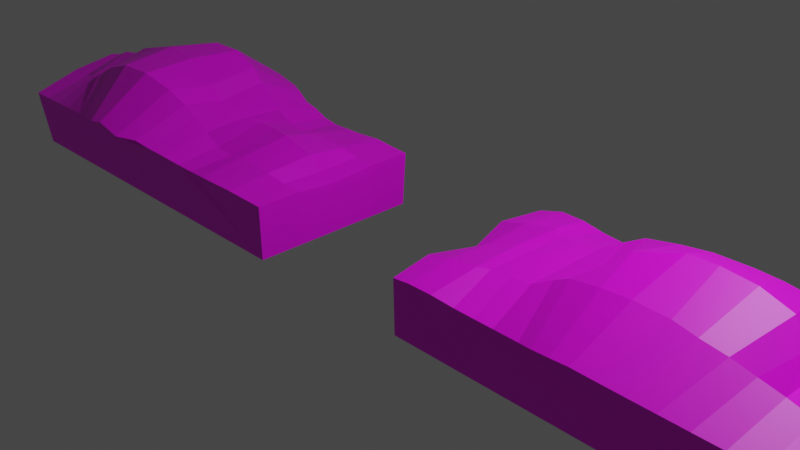 # Source: OutArea.blend  (saved by Blender 2.92.15; exported with 4.5.12 LTS)
import bpy
from mathutils import Matrix  # noqa: F401  (used for matrix-valued properties, if any)

bpy.ops.wm.read_factory_settings(use_empty=True)
scene = bpy.context.scene
scene.name = 'Scene'

# ---- collections
col_collection = bpy.data.collections.new('Collection'); scene.collection.children.link(col_collection)

# ---- images (referenced by path relative to the original .blend; pixels are not part of the script)
import os
ASSET_DIR = os.environ.get("B2B_ASSET_DIR", "")  # directory of the original .blend (textures are referenced by path, not embedded)
HERE = os.path.dirname(os.path.abspath(__file__))  # packed textures are extracted next to this script under _unpacked/

def load_image(name, relpath, width, height, colorspace="sRGB"):
    """Load a texture the original file referenced (path relative to the .blend, or extracted next to this script)."""
    p = next((c for c in (os.path.join(HERE, relpath), os.path.join(ASSET_DIR, relpath)) if relpath and os.path.exists(c)), "")
    if p:
        img = bpy.data.images.load(p, check_existing=True)
        img.name = name
    else:  # same state as the original file: an image datablock whose file is absent (Cycles renders it pink)
        img = bpy.data.images.new(name, width, height)
        img.source = "FILE"
        img.filepath = "//" + (relpath or name)
    img.colorspace_settings.name = colorspace
    return img
img_outarea = load_image('OutArea', 'OutArea.png', 1024, 1024, 'sRGB')

# ---- materials (node trees are filled in below, after node groups)
mat_001 = bpy.data.materials.new('マテリアル.001')
mat_001.use_transparent_shadow = False

# ---- material node trees
mat_001.use_nodes = True; mat_001.node_tree.nodes.clear()
_N = mat_001.node_tree.nodes; _L = mat_001.node_tree.links
n0 = _N.new('ShaderNodeBsdfPrincipled'); n0.name = 'Principled BSDF'; n0.location = (10, 300)
n0.distribution = 'GGX'
n0.subsurface_method = 'BURLEY'
n0.inputs[3].default_value = 1.45
n0.inputs[27].default_value = (0.0, 0.0, 0.0, 1.0)
n0.inputs[28].default_value = 1.0
n1 = _N.new('ShaderNodeOutputMaterial'); n1.name = 'Material Output'; n1.location = (300, 300)
n2 = _N.new('ShaderNodeTexImage'); n2.name = '画像テクスチャ'; n2.location = (-280, 275)
n2.image = img_outarea
_L.new(n0.outputs[0], n1.inputs[0])
_L.new(n2.outputs[0], n0.inputs[0])
n1.is_active_output = True

# ---- world
world_world = bpy.data.worlds.new('World'); scene.world = world_world
world_world.use_nodes = True; world_world.node_tree.nodes.clear()
_N = world_world.node_tree.nodes; _L = world_world.node_tree.links
n0 = _N.new('ShaderNodeOutputWorld'); n0.name = 'World Output'; n0.location = (300, 300)
n1 = _N.new('ShaderNodeBackground'); n1.name = 'Background'; n1.location = (10, 300)
n1.inputs[0].default_value = (0.05088, 0.05088, 0.05088, 1.0)
_L.new(n1.outputs[0], n0.inputs[0])
n0.is_active_output = True
world_world.color = (0.05088, 0.05088, 0.05088)
world_world.use_sun_shadow = False
world_world.sun_shadow_jitter_overblur = 0.0

# ---- cameras
cam_camera = bpy.data.cameras.new('Camera')
cam_camera.clip_end = 100.0
cam_camera.ortho_scale = 7.314

# ---- lights
light_light = bpy.data.lights.new('Light', 'POINT')
light_light.transmission_factor = 0.0
light_light.energy = 1000.0
light_light.shadow_soft_size = 0.1
light_light.shadow_maximum_resolution = 0.006
light_light.use_absolute_resolution = True

# ---- meshes
me_001 = bpy.data.meshes.new('立方体.001')
me_001.from_pydata([(-2.75, -1.0, -1.0), (-2.77, -1.085, -0.328), (-2.75, 1.0, -1.0), (-2.77, 1.085, -0.328), (2.75, -1.0, -1.0), (2.78, -1.102, -0.332), (2.75, 1.0, -1.0), (2.78, 1.102, -0.332), (0.4981, 1.012, -0.3927), (0.4981, -1.012, -0.3927), (-0.491, 1.023, -0.3754), (-0.491, -1.023, -0.3754), (0.7541, 1.05, -0.3372), (0.7541, -1.05, -0.3372), (-0.736, -1.039, -0.352), (-0.736, 1.039, -0.352), (-0.6133, 1.03, -0.3654), (-0.6133, -1.03, -0.3654), (-0.8753, -1.028, -0.3666), (-0.8753, 1.028, -0.3666), (0.8827, 1.03, -0.3668), (0.8827, -1.03, -0.3668), (0.6208, -1.054, -0.3365), (0.6208, 1.054, -0.3365), (-2.768, 0.0, -0.05503), (2.792, 0.0, -0.1785), (0.5013, -4.997e-06, -0.4875), (-0.5058, 8.551e-07, -0.4341), (0.7749, 2.209e-05, -0.224), (-0.7059, 1.505e-05, -0.2318), (-0.6204, 1.594e-05, -0.3768), (-0.8137, 1.161e-05, -0.1793), (0.8666, 9.495e-07, -0.2027), (0.597, 1.835e-06, -0.3432), (-2.792, 0.5061, -0.1648), (0.4664, 0.5004, -0.3638), (2.737, 0.5523, -0.2599), (-0.4941, 0.5014, -0.3771), (0.7909, 0.5461, -0.22), (-0.7381, 0.5177, -0.3107), (-0.6166, 0.512, -0.3573), (-0.8663, 0.5172, -0.291), (0.8335, 0.4594, -0.2455), (0.6118, 0.517, -0.2877), (2.737, -0.5523, -0.2599), (-0.4941, -0.5014, -0.3771), (0.7911, -0.5462, -0.2203), (-0.7381, -0.5177, -0.3109), (-0.6166, -0.512, -0.3581), (-0.8663, -0.5171, -0.2911), (0.8334, -0.4595, -0.2454), (0.6118, -0.517, -0.2877), (-2.792, -0.5061, -0.1648), (0.4664, -0.5004, -0.3638), (-0.5001, 1.0, -1.0), (0.5001, -1.0, -1.0), (-0.5001, -1.0, -1.0), (0.5003, 1.0, -1.0), (-2.75, 0.0, -1.0), (-0.5001, 0.0, -1.0), (-2.75, -0.5, -1.0), (-0.5001, -0.5, -1.0), (0.5002, 0.0, -1.0), (-0.5001, 0.5, -1.0), (2.75, 0.0, -1.0), (-2.75, 0.5, -1.0), (2.75, 0.5, -1.0), (0.5002, 0.5, -1.0), (0.5001, -0.5, -1.0), (2.75, -0.5, -1.0), (-1.316, -1.087, -0.3104), (-1.316, 1.087, -0.3104), (-1.29, 5.16e-06, -0.1284), (-1.307, 0.5146, -0.1741), (-1.307, -0.5146, -0.1741), (-1.095, 1.024, -0.3721), (-1.095, -1.024, -0.3721), (-1.017, 8.22e-06, -0.09853), (-1.084, 0.5149, -0.3222), (-1.084, -0.5149, -0.3223), (-1.523, -1.174, -0.222), (-1.521, 0.0002438, -0.04475), (-1.484, 0.5483, 0.06663), (-1.483, -0.5487, 0.06546), (-1.524, 1.175, -0.2196), (-1.425, 1.116, -0.2827), (-1.425, -1.117, -0.2831), (-1.414, 4.137e-06, -0.09249), (-1.402, 0.5256, -0.04285), (-1.402, -0.5252, -0.04281), (-1.645, -1.278, -0.2133), (-1.618, 0.001715, 0.1005), (-1.592, 0.5924, 0.193), (-1.594, -0.5941, 0.1968), (-1.644, 1.281, -0.2227), (-1.205, -1.044, -0.354), (-1.145, 6.618e-06, -0.1076), (-1.197, 0.5126, -0.2877), (-1.197, -0.5126, -0.2878), (-1.205, 1.044, -0.354), (-0.9852, 1.026, -0.3694), (-0.9852, -1.026, -0.3694), (-0.9112, 9.755e-06, -0.1296), (-0.972, 0.5188, -0.2731), (-0.972, -0.5188, -0.2732), (1.321, 1.053, -0.3581), (1.321, -1.053, -0.3581), (1.314, 2.858e-07, -0.03277), (1.286, 0.5218, 0.05371), (1.286, -0.5219, 0.05363), (1.101, -1.016, -0.3831), (1.101, 1.016, -0.3831), (1.092, 7.094e-07, -0.1609), (1.069, 0.4716, -0.1953), (1.069, -0.4717, -0.1954), (0.9918, -1.02, -0.3782), (0.9918, 1.02, -0.3782), (0.9765, 8.302e-07, -0.1712), (0.9507, 0.465, -0.2303), (0.9506, -0.4652, -0.2303), (1.242, 1.023, -0.3803), (1.234, 5.608e-07, -0.1306), (1.198, 0.5003, -0.04083), (1.198, -0.5003, -0.04095), (1.242, -1.023, -0.3803), (1.555, 1.165, -0.2482), (1.644, 0.002209, 0.3695), (1.605, 0.5646, 0.1406), (1.605, -0.5647, 0.1404), (1.555, -1.165, -0.2482), (1.438, -1.116, -0.2984), (1.438, 1.116, -0.2984), (1.394, 0.004224, 0.193), (1.449, 0.5427, 0.1086), (1.449, -0.5428, 0.1086), (1.67, 1.162, -0.2553), (1.794, 0.001279, 0.3793), (1.79, 0.5807, 0.1365), (1.79, -0.5807, 0.1364), (1.67, -1.162, -0.2553), (2.225, 1.132, -0.2936), (2.238, 1.069e-05, -0.204), (2.276, 0.5802, -0.06738), (2.276, -0.5802, -0.06737), (2.225, -1.132, -0.2936), (1.947, -1.147, -0.2744), (1.947, 1.147, -0.2744), (2.126, 8.518e-05, 0.2366), (2.05, 0.6133, 0.06646), (2.05, -0.6132, 0.06647), (1.809, -1.155, -0.2649), (1.809, 1.155, -0.2649), (1.967, 0.0002919, 0.3433), (1.918, 0.6105, 0.105), (1.918, -0.6105, 0.105), (2.086, 1.14, -0.284), (2.203, 2.859e-05, 0.00451), (2.164, 0.6011, 0.0009074), (2.165, -0.6011, 0.0009191), (2.086, -1.14, -0.284), (2.503, 1.117, -0.3128), (2.515, 1.592e-06, -0.1948), (2.512, 0.5615, -0.2199), (2.512, -0.5615, -0.2199), (2.503, -1.117, -0.3128), (2.364, -1.125, -0.3032), (2.364, 1.125, -0.3032), (2.376, 3.954e-06, -0.1905), (2.391, 0.5708, -0.1393), (2.391, -0.5708, -0.1394), (2.641, 1.11, -0.3224), (2.657, 3.281e-07, -0.2318), (2.636, 0.5556, -0.2649), (2.636, -0.5556, -0.2649), (2.641, -1.11, -0.3224), (-2.215, -1.109, -0.301), (-2.338, -1.713e-05, 0.2214), (-2.301, 0.6285, 0.07468), (-2.301, -0.6285, 0.07475), (-2.215, 1.109, -0.301), (-1.938, 1.256, -0.2047), (-1.938, -1.254, -0.1978), (-2.027, -0.0001433, 0.377), (-2.01, 0.6521, 0.3035), (-2.009, -0.6522, 0.3039), (-2.085, -1.176, -0.2508), (-2.201, -4.322e-05, 0.2949), (-2.187, 0.6437, 0.1857), (-2.187, -0.6438, 0.186), (-2.085, 1.176, -0.2507), (-1.798, 1.273, -0.1398), (-1.816, -1.271, -0.1432), (-1.808, -0.00146, 0.3353), (-1.788, 0.6413, 0.3101), (-1.795, -0.6421, 0.3095), (-2.492, -1.096, -0.3161), (-2.566, -1.393e-06, 0.07106), (-2.528, 0.5662, -0.1094), (-2.528, -0.5662, -0.1094), (-2.492, 1.096, -0.3161), (-2.354, 1.104, -0.3064), (-2.354, -1.104, -0.3064), (-2.436, -3.849e-06, 0.07401), (-2.41, 0.5999, -0.02987), (-2.41, -0.5999, -0.02986), (-2.631, -1.089, -0.3237), (-2.678, -1.031e-07, -0.02844), (-2.648, 0.5136, -0.1697), (-2.648, -0.5136, -0.1697), (-2.631, 1.089, -0.3237)], [], [(60, 0, 1), (99, 2, 85), (106, 124, 4), (51, 9, 22), (207, 3, 34), (46, 21, 50), (16, 39, 40), (10, 40, 37), (39, 19, 41), (119, 21, 115), (46, 22, 13), (43, 28, 38), (118, 32, 117), (47, 31, 49), (45, 30, 48), (48, 29, 47), (42, 28, 32), (206, 52, 208), (35, 33, 43), (66, 57, 6), (8, 43, 23), (20, 38, 42), (20, 118, 116), (23, 38, 12), (39, 31, 29), (37, 30, 27), (40, 29, 30), (206, 34, 24), (66, 6, 36), (208, 1, 205), (68, 9, 53), (17, 47, 14), (11, 48, 17), (47, 18, 14), (28, 51, 46), (32, 119, 117), (28, 50, 32), (33, 53, 51), (0, 95, 86), (6, 120, 105), (61, 0, 60), (54, 37, 63), (61, 27, 45), (63, 58, 65), (56, 45, 11), (59, 60, 58), (54, 65, 2), (63, 27, 59), (67, 26, 35), (69, 62, 64), (67, 8, 57), (64, 67, 66), (4, 68, 69), (68, 26, 62), (95, 74, 70), (97, 72, 96), (98, 72, 74), (99, 73, 97), (100, 78, 103), (104, 77, 79), (103, 77, 102), (101, 79, 76), (86, 83, 80), (88, 81, 87), (89, 81, 83), (85, 82, 88), (71, 88, 73), (74, 87, 89), (73, 87, 72), (70, 89, 86), (80, 93, 90), (82, 91, 81), (83, 91, 93), (84, 92, 82), (75, 97, 78), (79, 96, 98), (78, 96, 77), (76, 98, 95), (18, 104, 101), (41, 102, 31), (49, 102, 104), (19, 103, 41), (132, 109, 134), (105, 133, 131), (108, 132, 133), (134, 106, 130), (121, 114, 123), (120, 113, 122), (113, 121, 122), (114, 124, 123), (117, 114, 112), (116, 113, 111), (113, 117, 112), (114, 115, 110), (123, 106, 109), (122, 107, 108), (105, 122, 108), (107, 123, 109), (128, 139, 138), (137, 126, 136), (135, 127, 137), (126, 138, 136), (128, 130, 129), (127, 132, 126), (131, 127, 125), (132, 128, 126), (152, 138, 154), (151, 137, 153), (137, 152, 153), (138, 150, 154), (143, 165, 169), (168, 141, 167), (166, 142, 168), (141, 169, 167), (149, 159, 158), (157, 147, 156), (155, 148, 157), (147, 158, 156), (154, 145, 149), (153, 147, 148), (146, 153, 148), (147, 154, 149), (156, 143, 141), (140, 157, 142), (142, 156, 141), (158, 144, 143), (161, 173, 171), (170, 162, 172), (172, 161, 171), (163, 174, 173), (167, 163, 161), (160, 168, 162), (162, 167, 161), (169, 164, 163), (44, 174, 5), (36, 171, 25), (170, 36, 7), (171, 44, 25), (188, 175, 185), (187, 176, 186), (188, 176, 178), (187, 179, 177), (190, 183, 193), (192, 184, 194), (192, 183, 182), (191, 184, 181), (183, 189, 187), (184, 186, 188), (183, 186, 182), (184, 185, 181), (93, 191, 90), (92, 192, 91), (93, 192, 194), (92, 190, 193), (204, 195, 201), (202, 197, 196), (202, 198, 204), (203, 199, 197), (179, 203, 177), (178, 202, 204), (177, 202, 176), (175, 204, 201), (198, 205, 195), (196, 207, 206), (196, 208, 198), (197, 209, 207), (52, 24, 58), (24, 34, 58), (34, 3, 65), (3, 2, 65), (65, 58, 34), (58, 60, 52), (1, 52, 60), (54, 2, 99), (2, 3, 209), (2, 209, 199), (16, 10, 54), (19, 15, 54), (15, 16, 54), (100, 19, 54), (2, 199, 200), (179, 2, 200), (179, 189, 85), (189, 180, 94), (180, 190, 94), (94, 84, 85), (85, 71, 99), (75, 100, 54), (2, 179, 85), (54, 99, 75), (189, 94, 85), (55, 4, 124), (4, 5, 174), (174, 164, 4), (164, 165, 4), (22, 9, 13), (9, 55, 13), (21, 13, 55), (4, 165, 144), (145, 4, 159), (144, 159, 4), (145, 150, 4), (150, 139, 106), (115, 21, 55), (110, 115, 55), (106, 4, 150), (139, 129, 130), (106, 139, 130), (124, 110, 55), (51, 53, 9), (207, 209, 3), (46, 13, 21), (16, 15, 39), (10, 16, 40), (39, 15, 19), (119, 50, 21), (46, 51, 22), (43, 33, 28), (118, 42, 32), (47, 29, 31), (45, 27, 30), (48, 30, 29), (42, 38, 28), (206, 24, 52), (35, 26, 33), (66, 67, 57), (8, 35, 43), (20, 12, 38), (20, 42, 118), (23, 43, 38), (39, 41, 31), (37, 40, 30), (40, 39, 29), (206, 207, 34), (36, 25, 64), (25, 44, 64), (36, 64, 66), (44, 5, 4), (69, 64, 44), (44, 4, 69), (7, 36, 6), (208, 52, 1), (68, 55, 9), (17, 48, 47), (11, 45, 48), (47, 49, 18), (28, 33, 51), (32, 50, 119), (28, 46, 50), (33, 26, 53), (0, 56, 95), (56, 11, 17), (17, 14, 56), (14, 18, 56), (205, 1, 0), (175, 201, 0), (201, 195, 0), (195, 205, 0), (56, 18, 101), (56, 101, 76), (181, 185, 90), (185, 175, 86), (90, 191, 181), (86, 80, 90), (95, 70, 86), (56, 76, 95), (185, 86, 90), (175, 0, 86), (6, 57, 120), (57, 8, 12), (20, 57, 12), (8, 23, 12), (170, 7, 6), (140, 166, 6), (166, 160, 6), (160, 170, 6), (57, 20, 116), (57, 116, 111), (146, 155, 6), (155, 140, 6), (135, 151, 105), (151, 146, 6), (105, 151, 6), (131, 125, 135), (105, 131, 135), (57, 111, 120), (61, 56, 0), (54, 10, 37), (61, 59, 27), (63, 59, 58), (56, 61, 45), (59, 61, 60), (54, 63, 65), (63, 37, 27), (67, 62, 26), (69, 68, 62), (67, 35, 8), (64, 62, 67), (4, 55, 68), (68, 53, 26), (95, 98, 74), (97, 73, 72), (98, 96, 72), (99, 71, 73), (100, 75, 78), (104, 102, 77), (103, 78, 77), (101, 104, 79), (86, 89, 83), (88, 82, 81), (89, 87, 81), (85, 84, 82), (71, 85, 88), (74, 72, 87), (73, 88, 87), (70, 74, 89), (80, 83, 93), (82, 92, 91), (83, 81, 91), (84, 94, 92), (75, 99, 97), (79, 77, 96), (78, 97, 96), (76, 79, 98), (18, 49, 104), (41, 103, 102), (49, 31, 102), (19, 100, 103), (132, 107, 109), (105, 108, 133), (108, 107, 132), (134, 109, 106), (121, 112, 114), (120, 111, 113), (113, 112, 121), (114, 110, 124), (117, 119, 114), (116, 118, 113), (113, 118, 117), (114, 119, 115), (123, 124, 106), (122, 121, 107), (105, 120, 122), (107, 121, 123), (128, 129, 139), (137, 127, 126), (135, 125, 127), (126, 128, 138), (128, 134, 130), (127, 133, 132), (131, 133, 127), (132, 134, 128), (152, 136, 138), (151, 135, 137), (137, 136, 152), (138, 139, 150), (143, 144, 165), (168, 142, 141), (166, 140, 142), (141, 143, 169), (149, 145, 159), (157, 148, 147), (155, 146, 148), (147, 149, 158), (154, 150, 145), (153, 152, 147), (146, 151, 153), (147, 152, 154), (156, 158, 143), (140, 155, 157), (142, 157, 156), (158, 159, 144), (161, 163, 173), (170, 160, 162), (172, 162, 161), (163, 164, 174), (167, 169, 163), (160, 166, 168), (162, 168, 167), (169, 165, 164), (44, 173, 174), (36, 172, 171), (170, 172, 36), (171, 173, 44), (188, 178, 175), (187, 177, 176), (188, 186, 176), (187, 189, 179), (190, 180, 183), (192, 182, 184), (192, 193, 183), (191, 194, 184), (183, 180, 189), (184, 182, 186), (183, 187, 186), (184, 188, 185), (93, 194, 191), (92, 193, 192), (93, 91, 192), (92, 94, 190), (204, 198, 195), (202, 203, 197), (202, 196, 198), (203, 200, 199), (179, 200, 203), (178, 176, 202), (177, 203, 202), (175, 178, 204), (198, 208, 205), (196, 197, 207), (196, 206, 208), (197, 199, 209)])
_uv = me_001.uv_layers.new(name='UVマップ')
_uv.uv.foreach_set('vector', [0.2754, 0.5571, 0.2754, 0.6297, 0.1778, 0.642, 0.8725, 0.4306, 0.9664, 0.655, 0.8609, 0.4626, 0.6561, 0.4464, 0.6598, 0.4349, 0.7495, 0.6539, 0.7919, 0.2281, 0.8064, 0.3001, 0.7898, 0.3061, 0.8818, 0.8937, 0.867, 0.9765, 0.8609, 0.8926, 0.7673, 0.2323, 0.7514, 0.3027, 0.7607, 0.2197, 0.1203, 0.6344, 0.1014, 0.5599, 0.1197, 0.5591, 0.1382, 0.6333, 0.1197, 0.5591, 0.1377, 0.5576, 0.1014, 0.5599, 0.0826, 0.634, 0.08254, 0.5599, 0.7441, 0.2205, 0.7514, 0.3027, 0.7355, 0.3012, 0.7673, 0.2323, 0.7898, 0.3061, 0.7705, 0.3055, 0.7919, 0.07793, 0.7695, 0.153, 0.7673, 0.07363, 0.7441, 0.0854, 0.7567, 0.1529, 0.7414, 0.1529, 0.1014, 0.4096, 0.08811, 0.4849, 0.08254, 0.4096, 0.1377, 0.4119, 0.1195, 0.4847, 0.1197, 0.4104, 0.1197, 0.4104, 0.1046, 0.4848, 0.1014, 0.4096, 0.7607, 0.08625, 0.7695, 0.153, 0.7567, 0.1529, 0.8749, 0.8192, 0.8609, 0.7455, 0.8818, 0.7445, 0.8115, 0.08043, 0.7931, 0.1531, 0.7919, 0.07793, 0.5084, 0.3268, 0.581, 3.189e-05, 0.581, 0.3268, 0.8064, 0.006121, 0.7919, 0.07793, 0.7898, 0.0, 0.7514, 0.003471, 0.7673, 0.07363, 0.7607, 0.08625, 0.7514, 0.003471, 0.7441, 0.0854, 0.7355, 0.004937, 0.7898, 0.0, 0.7673, 0.07363, 0.7705, 0.0005908, 0.1014, 0.5599, 0.08811, 0.4849, 0.1046, 0.4848, 0.1377, 0.5576, 0.1195, 0.4847, 0.1371, 0.4847, 0.4711, 0.814, 0.4491, 0.7404, 0.4711, 0.7395, 0.8749, 0.8192, 0.8609, 0.8926, 0.8624, 0.8192, 0.6994, 0.2327, 0.6994, 0.3054, 0.5921, 0.2403, 0.8818, 0.7445, 0.867, 0.6613, 0.8869, 0.6607, 0.907, 0.2196, 0.8188, 0.294, 0.8147, 0.2197, 0.1203, 0.3351, 0.1014, 0.4096, 0.1024, 0.3337, 0.1382, 0.3361, 0.1197, 0.4104, 0.1203, 0.3351, 0.1014, 0.4096, 0.0826, 0.3354, 0.1024, 0.3337, 0.7695, 0.153, 0.7919, 0.2281, 0.7673, 0.2323, 0.7567, 0.1529, 0.7441, 0.2205, 0.7414, 0.1529, 0.7695, 0.153, 0.7607, 0.2197, 0.7567, 0.1529, 0.7931, 0.1531, 0.8115, 0.2258, 0.7919, 0.2281, 0.2436, 0.645, 0.1497, 0.8694, 0.1382, 0.8373, 0.8609, 0.3312, 0.7711, 0.5502, 0.7674, 0.5387, 0.2179, 5.066e-07, 0.2905, 0.3268, 0.2179, 0.3268, 0.6382, 0.6616, 0.7283, 0.734, 0.6382, 0.7342, 0.6382, 0.8795, 0.7202, 0.8069, 0.7283, 0.8797, 0.07263, 1.49e-06, 0.1453, 0.3268, 0.07263, 0.3268, 0.6382, 0.9521, 0.7283, 0.8797, 0.7285, 0.9555, 0.1453, 1.013e-06, 0.2179, 0.3268, 0.1453, 0.3268, 0.0, 1.997e-06, 0.07263, 0.3268, 0.0, 0.3268, 0.6382, 0.7342, 0.7202, 0.8069, 0.6382, 0.8069, 0.907, 0.07438, 0.8326, 0.147, 0.8147, 0.07433, 0.3631, 0.3268, 0.4358, 1.591e-05, 0.4358, 0.3268, 0.907, 0.07438, 0.8188, 0.0, 0.907, 0.001751, 0.4358, 0.3268, 0.5084, 2.39e-05, 0.5084, 0.3268, 0.2905, 0.3268, 0.3631, 7.927e-06, 0.3631, 0.3268, 0.907, 0.2196, 0.8326, 0.147, 0.907, 0.147, 0.03481, 0.3331, 0.01691, 0.4101, 0.01812, 0.3268, 0.03477, 0.5592, 0.01854, 0.4848, 0.03908, 0.4849, 0.03477, 0.4103, 0.01854, 0.4848, 0.01691, 0.4101, 0.03481, 0.6363, 0.01691, 0.5596, 0.03477, 0.5592, 0.06681, 0.6337, 0.05172, 0.5595, 0.06699, 0.5601, 0.06699, 0.4094, 0.05733, 0.4849, 0.05173, 0.4099, 0.06699, 0.5601, 0.05733, 0.4849, 0.07318, 0.4849, 0.06681, 0.3357, 0.05173, 0.4099, 0.05101, 0.3359, 0.2754, 0.4095, 0.2905, 0.3268, 0.2905, 0.4178, 0.5124, 0.818, 0.4953, 0.7416, 0.5115, 0.7416, 0.05972, 0.7368, 0.05854, 0.8131, 0.04305, 0.7334, 0.09419, 0.9752, 0.04289, 0.8927, 0.05975, 0.8894, 0.4267, 0.8266, 0.4043, 0.7386, 0.4244, 0.7412, 0.4468, 0.7507, 0.4491, 0.8266, 0.4267, 0.7533, 0.01691, 0.5596, 0.0, 0.4849, 0.01854, 0.4848, 0.5366, 0.7804, 0.5529, 0.6985, 0.5529, 0.7846, 0.6382, 0.3419, 0.6204, 0.4265, 0.6203, 0.3268, 0.04289, 0.8927, 0.03632, 0.8133, 0.05854, 0.8131, 0.04305, 0.7334, 0.03632, 0.8133, 0.02266, 0.7268, 0.08383, 0.9837, 0.02327, 0.8991, 0.04289, 0.8927, 0.05101, 0.6334, 0.03477, 0.5592, 0.05172, 0.5595, 0.05173, 0.4099, 0.03908, 0.4849, 0.03477, 0.4103, 0.05172, 0.5595, 0.03908, 0.4849, 0.05733, 0.4849, 0.05101, 0.3359, 0.03477, 0.4103, 0.03481, 0.3331, 0.0826, 0.3354, 0.06699, 0.4094, 0.06681, 0.3357, 0.08254, 0.5599, 0.07318, 0.4849, 0.08811, 0.4849, 0.08254, 0.4096, 0.07318, 0.4849, 0.06699, 0.4094, 0.0826, 0.634, 0.06699, 0.5601, 0.08254, 0.5599, 0.3036, 0.497, 0.2905, 0.4205, 0.313, 0.4175, 0.2754, 0.5176, 0.2879, 0.4178, 0.2879, 0.52, 0.2905, 0.5721, 0.3036, 0.497, 0.313, 0.5752, 0.2879, 0.6222, 0.2754, 0.5224, 0.2879, 0.52, 0.3377, 0.8183, 0.3473, 0.8868, 0.3247, 0.8909, 0.374, 0.6697, 0.3473, 0.7498, 0.3247, 0.7456, 0.3473, 0.7498, 0.3377, 0.8183, 0.3247, 0.7456, 0.3473, 0.8868, 0.374, 0.9669, 0.3247, 0.8909, 0.7414, 0.1529, 0.7277, 0.2214, 0.725, 0.1529, 0.7355, 0.004937, 0.7277, 0.0844, 0.7197, 0.005437, 0.7277, 0.0844, 0.7414, 0.1529, 0.725, 0.1529, 0.7277, 0.2214, 0.7355, 0.3012, 0.7197, 0.3007, 0.3247, 0.8909, 0.3707, 0.9712, 0.3109, 0.8941, 0.3247, 0.7456, 0.3234, 0.8183, 0.3109, 0.7425, 0.3707, 0.6653, 0.3247, 0.7456, 0.3109, 0.7425, 0.3234, 0.8183, 0.3247, 0.8909, 0.3109, 0.8941, 0.335, 0.4144, 0.3514, 0.3273, 0.3617, 0.4121, 0.3617, 0.5807, 0.3365, 0.4969, 0.3579, 0.4968, 0.3514, 0.6649, 0.335, 0.5784, 0.3617, 0.5807, 0.3365, 0.4969, 0.3617, 0.4121, 0.3579, 0.4968, 0.335, 0.4144, 0.3188, 0.3339, 0.3347, 0.3268, 0.335, 0.5784, 0.3036, 0.497, 0.3365, 0.4969, 0.3188, 0.6582, 0.335, 0.5784, 0.3347, 0.6653, 0.3036, 0.497, 0.335, 0.4144, 0.3365, 0.4969, 0.3835, 0.4966, 0.3617, 0.4121, 0.3807, 0.4077, 0.3715, 0.6638, 0.3617, 0.5807, 0.3807, 0.5851, 0.3617, 0.5807, 0.3835, 0.4966, 0.3807, 0.5851, 0.3617, 0.4121, 0.3715, 0.3284, 0.3807, 0.4077, 0.4354, 0.412, 0.4523, 0.3327, 0.4533, 0.4133, 0.4533, 0.5792, 0.4324, 0.4962, 0.452, 0.4962, 0.4523, 0.6595, 0.4354, 0.5806, 0.4533, 0.5792, 0.4324, 0.4962, 0.4533, 0.4133, 0.452, 0.4962, 0.4004, 0.4073, 0.4119, 0.3306, 0.4181, 0.409, 0.2782, 0.8167, 0.2436, 0.7294, 0.2781, 0.7294, 0.4119, 0.6616, 0.4004, 0.5855, 0.4181, 0.5836, 0.2436, 0.7294, 0.2782, 0.642, 0.2781, 0.7294, 0.3807, 0.4077, 0.3917, 0.3295, 0.4004, 0.4073, 0.3807, 0.5851, 0.4083, 0.4965, 0.4004, 0.5855, 0.3917, 0.6627, 0.3807, 0.5851, 0.4004, 0.5855, 0.4083, 0.4965, 0.3807, 0.4077, 0.4004, 0.4073, 0.4043, 0.7473, 0.4043, 0.8324, 0.374, 0.7514, 0.4321, 0.6605, 0.4181, 0.5836, 0.4354, 0.5806, 0.3819, 0.6653, 0.4043, 0.7473, 0.374, 0.7514, 0.4181, 0.409, 0.4321, 0.3317, 0.4354, 0.412, 0.4721, 0.4962, 0.4908, 0.4155, 0.4933, 0.4962, 0.4926, 0.6573, 0.4721, 0.5778, 0.4908, 0.5769, 0.4908, 0.5769, 0.4721, 0.4962, 0.4933, 0.4962, 0.4721, 0.4146, 0.4926, 0.3349, 0.4908, 0.4155, 0.452, 0.4962, 0.4721, 0.4146, 0.4721, 0.4962, 0.4724, 0.6584, 0.4533, 0.5792, 0.4721, 0.5778, 0.4721, 0.5778, 0.452, 0.4962, 0.4721, 0.4962, 0.4533, 0.4133, 0.4724, 0.3338, 0.4721, 0.4146, 0.5052, 0.416, 0.4926, 0.3349, 0.5128, 0.336, 0.5052, 0.5764, 0.4933, 0.4962, 0.5118, 0.4962, 0.4926, 0.6573, 0.5052, 0.5764, 0.5128, 0.6562, 0.4933, 0.4962, 0.5052, 0.416, 0.5118, 0.4962, 0.7334, 0.9226, 0.8042, 0.9902, 0.7967, 1.0, 0.5352, 0.6063, 0.5128, 0.5128, 0.5313, 0.5128, 0.7334, 0.9226, 0.7285, 0.8291, 0.7497, 0.9204, 0.7335, 0.7356, 0.8042, 0.668, 0.7497, 0.7378, 0.5973, 0.6973, 0.5587, 0.6076, 0.5906, 0.606, 0.5872, 0.5127, 0.5587, 0.4181, 0.5894, 0.4196, 0.5872, 0.5127, 0.5587, 0.6076, 0.5549, 0.5129, 0.5945, 0.3279, 0.5587, 0.4181, 0.5778, 0.3303, 0.5587, 0.6076, 0.5578, 0.6833, 0.5352, 0.6063, 0.5587, 0.4181, 0.5313, 0.5128, 0.5351, 0.4192, 0.5587, 0.6076, 0.5313, 0.5128, 0.5549, 0.5129, 0.5587, 0.4181, 0.5576, 0.3415, 0.5778, 0.3303, 0.6204, 0.4265, 0.5945, 0.3279, 0.6203, 0.3268, 0.02327, 0.8991, 0.0, 0.8129, 0.03632, 0.8133, 0.6204, 0.4265, 0.5872, 0.5127, 0.5894, 0.4196, 0.6209, 0.5988, 0.5973, 0.6973, 0.5906, 0.606, 0.9135, 0.7321, 0.9068, 0.6598, 0.9265, 0.6586, 0.9079, 0.8193, 0.8979, 0.9014, 0.8892, 0.8193, 0.9079, 0.8193, 0.8979, 0.7369, 0.9135, 0.7321, 0.9135, 0.9063, 0.9068, 0.9782, 0.8979, 0.9014, 0.8042, 0.668, 0.7651, 0.742, 0.7497, 0.7378, 0.7497, 0.9204, 0.75, 0.8291, 0.7651, 0.9163, 0.7497, 0.7378, 0.75, 0.8291, 0.7285, 0.8291, 0.9464, 0.6579, 0.9135, 0.7321, 0.9265, 0.6586, 0.8979, 0.7369, 0.8869, 0.6607, 0.9068, 0.6598, 0.09419, 0.7172, 0.1293, 0.6426, 0.1088, 0.7172, 0.8892, 0.8193, 0.8818, 0.7445, 0.8979, 0.7369, 0.8979, 0.9014, 0.8869, 0.9772, 0.8818, 0.8937, 0.1541, 0.5579, 0.1382, 0.4844, 0.2754, 0.4844, 0.1382, 0.4844, 0.1541, 0.4109, 0.2754, 0.4844, 0.1541, 0.4109, 0.1778, 0.3268, 0.2754, 0.4118, 0.1778, 0.3268, 0.2754, 0.3392, 0.2754, 0.4118, 0.2754, 0.4118, 0.2754, 0.4844, 0.1541, 0.4109, 0.2754, 0.4844, 0.2754, 0.5571, 0.1541, 0.5579, 0.1778, 0.642, 0.1541, 0.5579, 0.2754, 0.5571, 0.9664, 0.3282, 0.9664, 0.655, 0.8725, 0.4306, 0.9664, 0.655, 0.868, 0.6579, 0.8673, 0.6377, 0.9664, 0.655, 0.8673, 0.6377, 0.866, 0.6176, 0.8743, 0.3446, 0.8759, 0.3268, 0.9664, 0.3282, 0.8746, 0.3826, 0.8722, 0.3624, 0.9664, 0.3282, 0.8722, 0.3624, 0.8743, 0.3446, 0.9664, 0.3282, 0.875, 0.3986, 0.8746, 0.3826, 0.9664, 0.3282, 0.9664, 0.655, 0.866, 0.6176, 0.8645, 0.5975, 0.8636, 0.5774, 0.9664, 0.655, 0.8645, 0.5975, 0.4953, 0.7801, 0.4857, 0.7611, 0.4953, 0.6653, 0.4857, 0.7611, 0.4743, 0.7397, 0.4711, 0.6969, 0.6172, 0.7412, 0.6066, 0.7213, 0.6172, 0.6985, 0.1339, 0.6765, 0.1293, 0.6595, 0.1339, 0.6426, 0.8609, 0.4626, 0.8654, 0.4466, 0.8725, 0.4306, 0.8754, 0.4146, 0.875, 0.3986, 0.9664, 0.3282, 0.9664, 0.655, 0.8636, 0.5774, 0.8609, 0.4626, 0.9664, 0.3282, 0.8725, 0.4306, 0.8754, 0.4146, 0.4857, 0.7611, 0.4711, 0.6969, 0.4953, 0.6653, 0.7495, 0.3271, 0.7495, 0.6539, 0.6598, 0.4349, 0.7495, 0.6539, 0.6514, 0.6583, 0.6499, 0.6381, 0.6499, 0.6381, 0.6484, 0.6179, 0.7495, 0.6539, 0.6484, 0.6179, 0.6469, 0.5978, 0.7495, 0.6539, 0.6529, 0.3446, 0.6618, 0.3268, 0.6531, 0.364, 0.6618, 0.3268, 0.7495, 0.3271, 0.6531, 0.364, 0.6577, 0.3827, 0.6531, 0.364, 0.7495, 0.3271, 0.7495, 0.6539, 0.6469, 0.5978, 0.6453, 0.5776, 0.6423, 0.5373, 0.7495, 0.6539, 0.6438, 0.5574, 0.6453, 0.5776, 0.6438, 0.5574, 0.7495, 0.6539, 0.6423, 0.5373, 0.6408, 0.5171, 0.7495, 0.6539, 0.6408, 0.5171, 0.6393, 0.4969, 0.6561, 0.4464, 0.6596, 0.3985, 0.6577, 0.3827, 0.7495, 0.3271, 0.6603, 0.4144, 0.6596, 0.3985, 0.7495, 0.3271, 0.6561, 0.4464, 0.7495, 0.6539, 0.6408, 0.5171, 0.6393, 0.4969, 0.6382, 0.4803, 0.6463, 0.4633, 0.6561, 0.4464, 0.6393, 0.4969, 0.6463, 0.4633, 0.6598, 0.4349, 0.6603, 0.4144, 0.7495, 0.3271, 0.7919, 0.2281, 0.8115, 0.2258, 0.8064, 0.3001, 0.8818, 0.8937, 0.8869, 0.9772, 0.867, 0.9765, 0.7673, 0.2323, 0.7705, 0.3055, 0.7514, 0.3027, 0.1203, 0.6344, 0.1024, 0.6357, 0.1014, 0.5599, 0.1382, 0.6333, 0.1203, 0.6344, 0.1197, 0.5591, 0.1014, 0.5599, 0.1024, 0.6357, 0.0826, 0.634, 0.7441, 0.2205, 0.7607, 0.2197, 0.7514, 0.3027, 0.7673, 0.2323, 0.7919, 0.2281, 0.7898, 0.3061, 0.7919, 0.07793, 0.7931, 0.1531, 0.7695, 0.153, 0.7441, 0.0854, 0.7607, 0.08625, 0.7567, 0.1529, 0.1014, 0.4096, 0.1046, 0.4848, 0.08811, 0.4849, 0.1377, 0.4119, 0.1371, 0.4847, 0.1195, 0.4847, 0.4657, 0.6653, 0.4711, 0.7395, 0.4491, 0.7404, 0.7607, 0.08625, 0.7673, 0.07363, 0.7695, 0.153, 0.8749, 0.8192, 0.8624, 0.8192, 0.8609, 0.7455, 0.8147, 0.07433, 0.8326, 0.147, 0.8115, 0.147, 0.5084, 0.3268, 0.5084, 2.39e-05, 0.581, 3.189e-05, 0.8064, 0.006121, 0.8115, 0.08043, 0.7919, 0.07793, 0.7514, 0.003471, 0.7705, 0.0005908, 0.7673, 0.07363, 0.7514, 0.003471, 0.7607, 0.08625, 0.7441, 0.0854, 0.7898, 0.0, 0.7919, 0.07793, 0.7673, 0.07363, 0.1014, 0.5599, 0.08254, 0.5599, 0.08811, 0.4849, 0.1377, 0.5576, 0.1197, 0.5591, 0.1195, 0.4847, 0.1197, 0.5591, 0.1014, 0.5599, 0.1046, 0.4848, 0.8749, 0.8192, 0.8818, 0.8937, 0.8609, 0.8926, 0.5921, 0.2403, 0.581, 0.1601, 0.6994, 0.1601, 0.581, 0.1601, 0.5921, 0.07988, 0.6994, 0.1601, 0.5921, 0.2403, 0.6994, 0.1601, 0.6994, 0.2327, 0.5921, 0.07988, 0.6031, 0.0, 0.6994, 0.01484, 0.6994, 0.08747, 0.6994, 0.1601, 0.5921, 0.07988, 0.5921, 0.07988, 0.6994, 0.01484, 0.6994, 0.08747, 0.6031, 0.3202, 0.5921, 0.2403, 0.6994, 0.3054, 0.8818, 0.7445, 0.8609, 0.7455, 0.867, 0.6613, 0.907, 0.2196, 0.907, 0.2923, 0.8188, 0.294, 0.1203, 0.3351, 0.1197, 0.4104, 0.1014, 0.4096, 0.1382, 0.3361, 0.1377, 0.4119, 0.1197, 0.4104, 0.1014, 0.4096, 0.08254, 0.4096, 0.0826, 0.3354, 0.7695, 0.153, 0.7931, 0.1531, 0.7919, 0.2281, 0.7567, 0.1529, 0.7607, 0.2197, 0.7441, 0.2205, 0.7695, 0.153, 0.7673, 0.2323, 0.7607, 0.2197, 0.8115, 0.147, 0.8326, 0.147, 0.8147, 0.2197, 0.2436, 0.645, 0.2436, 0.9718, 0.1497, 0.8694, 0.2436, 0.9718, 0.1532, 0.9731, 0.1516, 0.9554, 0.1516, 0.9554, 0.1495, 0.9375, 0.2436, 0.9718, 0.1495, 0.9375, 0.1518, 0.9173, 0.2436, 0.9718, 0.1445, 0.6622, 0.1452, 0.642, 0.2436, 0.645, 0.1409, 0.7226, 0.1417, 0.7024, 0.2436, 0.645, 0.1417, 0.7024, 0.1433, 0.6824, 0.2436, 0.645, 0.1433, 0.6824, 0.1445, 0.6622, 0.2436, 0.645, 0.2436, 0.9718, 0.1518, 0.9173, 0.1522, 0.9013, 0.2436, 0.9718, 0.1522, 0.9013, 0.1527, 0.8854, 0.5907, 0.7206, 0.5972, 0.6985, 0.5972, 0.7627, 0.5269, 0.7174, 0.5366, 0.6985, 0.5366, 0.8132, 0.5972, 0.7627, 0.5845, 0.7393, 0.5907, 0.7206, 0.1382, 0.6772, 0.1343, 0.6604, 0.1382, 0.6426, 0.1497, 0.8694, 0.1426, 0.8533, 0.1382, 0.8373, 0.2436, 0.9718, 0.1527, 0.8854, 0.1497, 0.8694, 0.5269, 0.7174, 0.5366, 0.8132, 0.5128, 0.7815, 0.1409, 0.7226, 0.2436, 0.645, 0.1382, 0.8373, 0.8609, 0.3312, 0.8609, 0.658, 0.7711, 0.5502, 0.8609, 0.658, 0.7731, 0.6582, 0.7645, 0.6211, 0.7691, 0.6024, 0.8609, 0.658, 0.7645, 0.6211, 0.7731, 0.6582, 0.7643, 0.6405, 0.7645, 0.6211, 0.7612, 0.347, 0.7627, 0.3268, 0.8609, 0.3312, 0.7567, 0.4075, 0.7582, 0.3873, 0.8609, 0.3312, 0.7582, 0.3873, 0.7597, 0.3672, 0.8609, 0.3312, 0.7597, 0.3672, 0.7612, 0.347, 0.8609, 0.3312, 0.8609, 0.658, 0.7691, 0.6024, 0.7709, 0.5865, 0.8609, 0.658, 0.7709, 0.5865, 0.7717, 0.5706, 0.7536, 0.4478, 0.7552, 0.4276, 0.8609, 0.3312, 0.7552, 0.4276, 0.7567, 0.4075, 0.8609, 0.3312, 0.7506, 0.4881, 0.7521, 0.468, 0.7674, 0.5387, 0.7521, 0.468, 0.7536, 0.4478, 0.8609, 0.3312, 0.7674, 0.5387, 0.7521, 0.468, 0.8609, 0.3312, 0.7577, 0.5217, 0.7495, 0.5048, 0.7506, 0.4881, 0.7674, 0.5387, 0.7577, 0.5217, 0.7506, 0.4881, 0.8609, 0.658, 0.7717, 0.5706, 0.7711, 0.5502, 0.2179, 5.066e-07, 0.2905, 0.0, 0.2905, 0.3268, 0.6382, 0.6616, 0.7285, 0.6583, 0.7283, 0.734, 0.6382, 0.8795, 0.6382, 0.8069, 0.7202, 0.8069, 0.07263, 1.49e-06, 0.1453, 1.013e-06, 0.1453, 0.3268, 0.6382, 0.9521, 0.6382, 0.8795, 0.7283, 0.8797, 0.1453, 1.013e-06, 0.2179, 5.066e-07, 0.2179, 0.3268, 0.0, 1.997e-06, 0.07263, 1.49e-06, 0.07263, 0.3268, 0.6382, 0.7342, 0.7283, 0.734, 0.7202, 0.8069, 0.907, 0.07438, 0.907, 0.147, 0.8326, 0.147, 0.3631, 0.3268, 0.3631, 7.927e-06, 0.4358, 1.591e-05, 0.907, 0.07438, 0.8147, 0.07433, 0.8188, 0.0, 0.4358, 0.3268, 0.4358, 1.591e-05, 0.5084, 2.39e-05, 0.2905, 0.3268, 0.2905, 0.0, 0.3631, 7.927e-06, 0.907, 0.2196, 0.8147, 0.2197, 0.8326, 0.147, 0.03481, 0.3331, 0.03477, 0.4103, 0.01691, 0.4101, 0.03477, 0.5592, 0.01691, 0.5596, 0.01854, 0.4848, 0.03477, 0.4103, 0.03908, 0.4849, 0.01854, 0.4848, 0.03481, 0.6363, 0.01812, 0.6426, 0.01691, 0.5596, 0.06681, 0.6337, 0.05101, 0.6334, 0.05172, 0.5595, 0.06699, 0.4094, 0.07318, 0.4849, 0.05733, 0.4849, 0.06699, 0.5601, 0.05172, 0.5595, 0.05733, 0.4849, 0.06681, 0.3357, 0.06699, 0.4094, 0.05173, 0.4099, 0.09419, 0.6509, 0.05972, 0.7368, 0.04305, 0.7334, 0.05975, 0.8894, 0.04289, 0.8927, 0.05854, 0.8131, 0.5124, 0.6653, 0.5115, 0.7416, 0.4953, 0.7416, 0.5693, 0.7071, 0.5845, 0.6985, 0.5845, 0.7893, 0.5529, 0.7026, 0.5693, 0.6985, 0.5693, 0.7841, 0.01691, 0.4101, 0.01854, 0.4848, 0.0, 0.4849, 0.4244, 0.7412, 0.4043, 0.7386, 0.4267, 0.6653, 0.4491, 0.6653, 0.4468, 0.7507, 0.4267, 0.7533, 0.08414, 0.6426, 0.04305, 0.7334, 0.02266, 0.7268, 0.04289, 0.8927, 0.02327, 0.8991, 0.03632, 0.8133, 0.04305, 0.7334, 0.05854, 0.8131, 0.03632, 0.8133, 0.6382, 0.6831, 0.6209, 0.6985, 0.6209, 0.5988, 0.05101, 0.6334, 0.03481, 0.6363, 0.03477, 0.5592, 0.05173, 0.4099, 0.05733, 0.4849, 0.03908, 0.4849, 0.05172, 0.5595, 0.03477, 0.5592, 0.03908, 0.4849, 0.05101, 0.3359, 0.05173, 0.4099, 0.03477, 0.4103, 0.0826, 0.3354, 0.08254, 0.4096, 0.06699, 0.4094, 0.08254, 0.5599, 0.06699, 0.5601, 0.07318, 0.4849, 0.08254, 0.4096, 0.08811, 0.4849, 0.07318, 0.4849, 0.0826, 0.634, 0.06681, 0.6337, 0.06699, 0.5601, 0.2905, 0.8176, 0.3234, 0.8183, 0.3109, 0.8941, 0.303, 0.6489, 0.2905, 0.5721, 0.313, 0.5752, 0.3109, 0.7425, 0.3234, 0.8183, 0.2905, 0.8176, 0.313, 0.4175, 0.2905, 0.4205, 0.303, 0.343, 0.7051, 0.1528, 0.725, 0.1529, 0.7277, 0.2214, 0.6994, 0.004438, 0.7197, 0.005437, 0.7277, 0.0844, 0.7277, 0.0844, 0.725, 0.1529, 0.7051, 0.1528, 0.7277, 0.2214, 0.7197, 0.3007, 0.6994, 0.3016, 0.7414, 0.1529, 0.7441, 0.2205, 0.7277, 0.2214, 0.7355, 0.004937, 0.7441, 0.0854, 0.7277, 0.0844, 0.7277, 0.0844, 0.7441, 0.0854, 0.7414, 0.1529, 0.7277, 0.2214, 0.7441, 0.2205, 0.7355, 0.3012, 0.2879, 0.706, 0.2785, 0.6294, 0.2879, 0.6222, 0.3247, 0.7456, 0.3377, 0.8183, 0.3234, 0.8183, 0.6066, 0.7819, 0.5972, 0.7746, 0.6066, 0.6985, 0.3234, 0.8183, 0.3377, 0.8183, 0.3247, 0.8909, 0.335, 0.4144, 0.3347, 0.3268, 0.3514, 0.3273, 0.3617, 0.5807, 0.335, 0.5784, 0.3365, 0.4969, 0.3514, 0.6649, 0.3347, 0.6653, 0.335, 0.5784, 0.3365, 0.4969, 0.335, 0.4144, 0.3617, 0.4121, 0.335, 0.4144, 0.313, 0.4175, 0.3188, 0.3339, 0.335, 0.5784, 0.313, 0.5752, 0.3036, 0.497, 0.3188, 0.6582, 0.313, 0.5752, 0.335, 0.5784, 0.3036, 0.497, 0.313, 0.4175, 0.335, 0.4144, 0.3835, 0.4966, 0.3579, 0.4968, 0.3617, 0.4121, 0.3715, 0.6638, 0.3514, 0.6649, 0.3617, 0.5807, 0.3617, 0.5807, 0.3579, 0.4968, 0.3835, 0.4966, 0.3617, 0.4121, 0.3514, 0.3273, 0.3715, 0.3284, 0.4354, 0.412, 0.4321, 0.3317, 0.4523, 0.3327, 0.4533, 0.5792, 0.4354, 0.5806, 0.4324, 0.4962, 0.4523, 0.6595, 0.4321, 0.6605, 0.4354, 0.5806, 0.4324, 0.4962, 0.4354, 0.412, 0.4533, 0.4133, 0.4004, 0.4073, 0.3917, 0.3295, 0.4119, 0.3306, 0.4181, 0.5836, 0.4004, 0.5855, 0.4083, 0.4965, 0.4119, 0.6616, 0.3917, 0.6627, 0.4004, 0.5855, 0.4083, 0.4965, 0.4004, 0.4073, 0.4181, 0.409, 0.3807, 0.4077, 0.3715, 0.3284, 0.3917, 0.3295, 0.3807, 0.5851, 0.3835, 0.4966, 0.4083, 0.4965, 0.3917, 0.6627, 0.3715, 0.6638, 0.3807, 0.5851, 0.4083, 0.4965, 0.3835, 0.4966, 0.3807, 0.4077, 0.4235, 0.4963, 0.4181, 0.409, 0.4354, 0.412, 0.4321, 0.6605, 0.4119, 0.6616, 0.4181, 0.5836, 0.4354, 0.5806, 0.4181, 0.5836, 0.4235, 0.4963, 0.4181, 0.409, 0.4119, 0.3306, 0.4321, 0.3317, 0.4721, 0.4962, 0.4721, 0.4146, 0.4908, 0.4155, 0.4926, 0.6573, 0.4724, 0.6584, 0.4721, 0.5778, 0.4908, 0.5769, 0.4721, 0.5778, 0.4721, 0.4962, 0.4721, 0.4146, 0.4724, 0.3338, 0.4926, 0.3349, 0.452, 0.4962, 0.4533, 0.4133, 0.4721, 0.4146, 0.4724, 0.6584, 0.4523, 0.6595, 0.4533, 0.5792, 0.4721, 0.5778, 0.4533, 0.5792, 0.452, 0.4962, 0.4533, 0.4133, 0.4523, 0.3327, 0.4724, 0.3338, 0.5052, 0.416, 0.4908, 0.4155, 0.4926, 0.3349, 0.5052, 0.5764, 0.4908, 0.5769, 0.4933, 0.4962, 0.4926, 0.6573, 0.4908, 0.5769, 0.5052, 0.5764, 0.4933, 0.4962, 0.4908, 0.4155, 0.5052, 0.416, 0.7334, 0.9226, 0.7497, 0.9204, 0.8042, 0.9902, 0.7335, 0.7356, 0.7497, 0.7378, 0.7285, 0.8291, 0.5351, 0.4192, 0.5313, 0.5128, 0.5128, 0.5128, 0.7335, 0.7356, 0.7967, 0.6583, 0.8042, 0.668, 0.5973, 0.6973, 0.5782, 0.6949, 0.5587, 0.6076, 0.5872, 0.5127, 0.5549, 0.5129, 0.5587, 0.4181, 0.5872, 0.5127, 0.5906, 0.606, 0.5587, 0.6076, 0.5945, 0.3279, 0.5894, 0.4196, 0.5587, 0.4181, 0.5587, 0.6076, 0.5782, 0.6949, 0.5578, 0.6833, 0.5587, 0.4181, 0.5549, 0.5129, 0.5313, 0.5128, 0.5587, 0.6076, 0.5352, 0.6063, 0.5313, 0.5128, 0.5587, 0.4181, 0.5351, 0.4192, 0.5576, 0.3415, 0.6204, 0.4265, 0.5894, 0.4196, 0.5945, 0.3279, 0.6209, 0.5988, 0.5906, 0.606, 0.5872, 0.5127, 0.02266, 0.7268, 0.03632, 0.8133, 0.0, 0.8129, 0.6209, 0.5988, 0.6209, 0.6985, 0.5973, 0.6973, 0.9135, 0.7321, 0.8979, 0.7369, 0.9068, 0.6598, 0.9079, 0.8193, 0.9135, 0.9063, 0.8979, 0.9014, 0.9079, 0.8193, 0.8892, 0.8193, 0.8979, 0.7369, 0.9135, 0.9063, 0.9265, 0.9794, 0.9068, 0.9782, 0.9464, 0.9801, 0.9265, 0.9794, 0.9135, 0.9063, 0.7497, 0.9204, 0.7285, 0.8291, 0.75, 0.8291, 0.7497, 0.7378, 0.7651, 0.742, 0.75, 0.8291, 0.8042, 0.9902, 0.7497, 0.9204, 0.7651, 0.9163, 0.8979, 0.7369, 0.8818, 0.7445, 0.8869, 0.6607, 0.8892, 0.8193, 0.8979, 0.9014, 0.8818, 0.8937, 0.09419, 0.7172, 0.1088, 0.7172, 0.1293, 0.7918, 0.8979, 0.9014, 0.9068, 0.9782, 0.8869, 0.9772])
me_001.materials.append(mat_001)
me_001.use_remesh_fix_poles = True
me_001.use_remesh_preserve_attributes = False
me_001.use_mirror_y = True
me_001.use_mirror_vertex_groups = False
me_001.update()
me_001.normals_split_custom_set([tuple(v) for v in zip(*[iter([-0.9993, -7.119e-07, -0.03764, -0.9993, 2.305e-07, -0.03764, -0.9993, 3.632e-07, -0.03764, 0.01269, 0.9864, -0.1638, 0.01271, 0.9864, -0.1638, 0.0127, 0.9864, -0.1638, -0.01823, -0.9902, -0.1388, -0.01823, -0.9902, -0.1388, -0.0182, -0.9902, -0.1388, -0.4558, -0.08331, 0.8862, -0.4558, -0.08331, 0.8862, -0.4558, -0.08331, 0.8862, -0.008856, 0.2652, 0.9642, -0.008857, 0.2652, 0.9642, -0.008857, 0.2652, 0.9642, 0.4064, -0.1935, 0.893, 0.4064, -0.1935, 0.893, 0.4064, -0.1935, 0.893, 0.2409, 0.04485, 0.9695, 0.2409, 0.04484, 0.9695, 0.2409, 0.04484, 0.9695, 0.1216, 0.005341, 0.9926, 0.1216, 0.005342, 0.9926, 0.1216, 0.005339, 0.9926, 0.01366, 0.1126, 0.9935, 0.01365, 0.1126, 0.9935, 0.01366, 0.1126, 0.9935, -0.0112, -0.2337, 0.9723, -0.0112, -0.2337, 0.9723, -0.0112, -0.2337, 0.9723, -0.2173, -0.1479, 0.9648, -0.2173, -0.1479, 0.9648, -0.2173, -0.1479, 0.9648, -0.4612, -0.03624, 0.8866, -0.4612, -0.03625, 0.8866, -0.4612, -0.03624, 0.8866, -0.2028, 0.09463, 0.9746, -0.2028, 0.09464, 0.9746, -0.2028, 0.09464, 0.9746, 0.2869, -0.1964, 0.9376, 0.2869, -0.1964, 0.9376, 0.2869, -0.1964, 0.9376, 0.3029, 0.07562, 0.95, 0.3029, 0.07561, 0.95, 0.3029, 0.07562, 0.95, 0.6798, -0.06155, 0.7308, 0.6798, -0.06155, 0.7308, 0.6798, -0.06155, 0.7308, 0.05615, 0.03951, 0.9976, 0.05615, 0.03953, 0.9976, 0.05615, 0.03953, 0.9976, -0.09694, -0.2385, 0.9663, -0.09695, -0.2385, 0.9663, -0.09695, -0.2385, 0.9663, -0.6625, -0.1426, 0.7354, -0.6625, -0.1425, 0.7354, -0.6625, -0.1426, 0.7354, 0.0, 0.0, -1.0, 0.0, 0.0, -1.0, 0.0, 0.0, -1.0, -0.4556, 0.08324, 0.8863, -0.4556, 0.08324, 0.8863, -0.4555, 0.08304, 0.8863, 0.4074, 0.1934, 0.8925, 0.4074, 0.1935, 0.8925, 0.4074, 0.1935, 0.8925, -0.01158, 0.2335, 0.9723, -0.01159, 0.2336, 0.9723, -0.01159, 0.2335, 0.9723, -0.2184, 0.148, 0.9646, -0.2184, 0.148, 0.9646, -0.2184, 0.148, 0.9646, 0.2864, 0.1961, 0.9378, 0.2864, 0.1961, 0.9378, 0.2864, 0.1961, 0.9378, 0.3057, -0.07631, 0.9491, 0.3057, -0.07631, 0.9491, 0.3057, -0.07633, 0.9491, 0.6787, 0.06083, 0.7319, 0.6787, 0.06084, 0.7319, 0.6787, 0.06083, 0.7319, -0.09695, 0.2385, 0.9663, -0.09695, 0.2384, 0.9663, -0.09695, 0.2385, 0.9663, 0.9999, 2.249e-06, -0.014, 0.9999, -2.459e-07, -0.014, 0.9999, 3.53e-07, -0.014, -0.008889, -0.2652, 0.9642, -0.008889, -0.2652, 0.9642, -0.008888, -0.2652, 0.9642, -0.9991, -0.03038, -0.029, -0.9991, -0.03039, -0.029, -0.9991, -0.03039, -0.029, 0.243, -0.04387, 0.969, 0.243, -0.04389, 0.969, 0.243, -0.04387, 0.969, 0.1185, -0.00463, 0.9929, 0.1185, -0.004626, 0.9929, 0.1185, -0.004627, 0.9929, 0.01414, -0.1123, 0.9936, 0.01414, -0.1123, 0.9936, 0.01414, -0.1123, 0.9936, -0.4603, 0.03605, 0.887, -0.4603, 0.03604, 0.887, -0.4603, 0.03604, 0.887, -0.2024, -0.09451, 0.9747, -0.2024, -0.09452, 0.9747, -0.2024, -0.09451, 0.9747, 0.0538, -0.03967, 0.9978, 0.0538, -0.03969, 0.9978, 0.0538, -0.03967, 0.9978, -0.6626, 0.1426, 0.7353, -0.6626, 0.1426, 0.7353, -0.6626, 0.1426, 0.7353, 0.01265, -0.9865, -0.1631, 0.01268, -0.9865, -0.1631, 0.01266, -0.9865, -0.1631, -0.01821, 0.9902, -0.1388, -0.01822, 0.9902, -0.1388, -0.01824, 0.9902, -0.1388, 0.0, 0.0, -1.0, 0.0, 0.0, -1.0, 0.0, 0.0, -1.0, 0.9999, -0.00303, -0.01199, 0.9999, -0.00303, -0.01199, 0.9999, -0.00303, -0.01199, 0.9999, 0.01172, -0.0001408, 0.9999, 0.01172, -0.0001409, 0.9999, 0.01172, -0.0001411, 0.0, 0.0, -1.0, 0.0, 0.0, -1.0, 0.0, 0.0, -1.0, 0.9999, 0.003079, -0.01202, 0.9999, 0.003079, -0.01202, 0.9999, 0.003079, -0.01202, 0.0, 0.0, -1.0, 0.0, 0.0, -1.0, 0.0, 0.0, -1.0, 0.0, 0.0, -1.0, 0.0, 0.0, -1.0, 0.0, 0.0, -1.0, 0.9999, -0.01171, -0.0001343, 0.9999, -0.01171, -0.0001338, 0.9999, -0.01171, -0.0001336, -0.9991, -0.03129, -0.02843, -0.9991, -0.03129, -0.02843, -0.9991, -0.03129, -0.02843, 0.0, 0.0, -1.0, 0.0, 0.0, -1.0, 0.0, 0.0, -1.0, -0.9991, 0.03049, -0.02928, -0.9991, 0.03049, -0.02928, -0.9991, 0.03049, -0.02928, 0.0, 0.0, -1.0, 0.0, 0.0, -1.0, 0.0, 0.0, -1.0, 0.0, 0.0, -1.0, 0.0, 0.0, -1.0, 0.0, 0.0, -1.0, -0.9991, 0.03143, -0.02835, -0.9991, 0.03143, -0.02834, -0.9991, 0.03144, -0.02834, 0.5953, -0.1536, 0.7887, 0.5953, -0.1536, 0.7887, 0.5953, -0.1536, 0.7887, 0.3352, 0.2238, 0.9152, 0.3353, 0.2239, 0.9151, 0.3353, 0.2239, 0.9151, 0.3354, -0.224, 0.9151, 0.3354, -0.224, 0.9151, 0.3354, -0.224, 0.9151, 0.5951, 0.1537, 0.7888, 0.5951, 0.1537, 0.7888, 0.5951, 0.1537, 0.7888, -0.2284, 0.1333, 0.9644, -0.2284, 0.1333, 0.9644, -0.2284, 0.1333, 0.9644, -0.08364, -0.3245, 0.9422, -0.08364, -0.3245, 0.9422, -0.08364, -0.3244, 0.9422, -0.08346, 0.3244, 0.9422, -0.08347, 0.3243, 0.9423, -0.08347, 0.3243, 0.9423, -0.2285, -0.1331, 0.9644, -0.2285, -0.1331, 0.9644, -0.2285, -0.1331, 0.9644, 0.7239, -0.3061, 0.6183, 0.7239, -0.3061, 0.6183, 0.7239, -0.3061, 0.6183, 0.6232, -0.1441, 0.7686, 0.6233, -0.1441, 0.7686, 0.6233, -0.1441, 0.7686, 0.6215, 0.1437, 0.7701, 0.6215, 0.1437, 0.7701, 0.6215, 0.1438, 0.7701, 0.7261, 0.3044, 0.6165, 0.7261, 0.3044, 0.6165, 0.7261, 0.3044, 0.6165, 0.6246, 0.2559, 0.7378, 0.6246, 0.2559, 0.7378, 0.6246, 0.2559, 0.7378, 0.6074, 0.0004537, 0.7944, 0.6074, 0.000463, 0.7944, 0.6074, 0.0004842, 0.7944, 0.6072, -0.0004634, 0.7946, 0.6072, -0.000434, 0.7946, 0.6072, -0.0004673, 0.7946, 0.6237, -0.2563, 0.7384, 0.6237, -0.2563, 0.7384, 0.6237, -0.2564, 0.7384, 0.6439, -0.3942, 0.6558, 0.6439, -0.3942, 0.6558, 0.6439, -0.3942, 0.6558, 0.7758, -0.1519, 0.6124, 0.7758, -0.1519, 0.6124, 0.7758, -0.1519, 0.6124, 0.7781, 0.1512, 0.6096, 0.7781, 0.1512, 0.6096, 0.7781, 0.1512, 0.6096, 0.6239, 0.4014, 0.6706, 0.6239, 0.4014, 0.6706, 0.6239, 0.4014, 0.6706, 0.2354, 0.1121, 0.9654, 0.2354, 0.1121, 0.9654, 0.2354, 0.1121, 0.9654, 0.09374, -0.3737, 0.9228, 0.09374, -0.3737, 0.9228, 0.09374, -0.3737, 0.9228, 0.09365, 0.3735, 0.9229, 0.09366, 0.3735, 0.9229, 0.09366, 0.3735, 0.9229, 0.2355, -0.1119, 0.9654, 0.2355, -0.1119, 0.9654, 0.2355, -0.1119, 0.9654, 0.06884, -0.1674, 0.9835, 0.06884, -0.1674, 0.9835, 0.06884, -0.1674, 0.9835, 0.3068, 0.2592, 0.9158, 0.3068, 0.2592, 0.9158, 0.3068, 0.2592, 0.9158, 0.3068, -0.2593, 0.9158, 0.3068, -0.2593, 0.9158, 0.3068, -0.2593, 0.9158, 0.06874, 0.1676, 0.9835, 0.06874, 0.1676, 0.9835, 0.06874, 0.1676, 0.9835, -0.7566, -0.01803, 0.6536, -0.7566, -0.01806, 0.6536, -0.7566, -0.01808, 0.6536, -0.4533, 0.5373, 0.7112, -0.4533, 0.5373, 0.7112, -0.4533, 0.5373, 0.7112, -0.7569, 0.01823, 0.6533, -0.7569, 0.01824, 0.6532, -0.7569, 0.01821, 0.6533, -0.4533, -0.5373, 0.7112, -0.4533, -0.5373, 0.7112, -0.4533, -0.5373, 0.7112, -0.555, 0.08031, 0.828, -0.555, 0.08032, 0.828, -0.555, 0.08031, 0.828, -0.4979, 0.4123, 0.7629, -0.4979, 0.4124, 0.7629, -0.4979, 0.4124, 0.7629, -0.5551, -0.08042, 0.8279, -0.5551, -0.08041, 0.8279, -0.5551, -0.08041, 0.8279, -0.4978, -0.4124, 0.763, -0.4977, -0.4124, 0.763, -0.4977, -0.4124, 0.763, -0.1918, -0.08779, 0.9775, -0.1918, -0.08778, 0.9775, -0.1918, -0.08779, 0.9775, -0.1294, 0.2974, 0.9459, -0.1294, 0.2974, 0.9459, -0.1294, 0.2974, 0.9459, -0.1921, 0.08776, 0.9774, -0.1921, 0.08774, 0.9774, -0.1921, 0.08774, 0.9774, -0.129, -0.2974, 0.946, -0.129, -0.2974, 0.946, -0.129, -0.2974, 0.946, -0.5951, -0.4956, 0.6327, -0.5951, -0.4956, 0.6327, -0.5951, -0.4956, 0.6327, -0.7351, -0.1589, 0.6591, -0.7351, -0.1589, 0.6591, -0.7351, -0.1589, 0.6591, -0.595, 0.4956, 0.6327, -0.595, 0.4956, 0.6327, -0.595, 0.4956, 0.6327, -0.7352, 0.1589, 0.6589, -0.7352, 0.1588, 0.6589, -0.7352, 0.1589, 0.6589, 0.007119, -0.5517, 0.834, 0.007119, -0.5517, 0.834, 0.007119, -0.5517, 0.834, -0.03258, 0.3806, 0.9242, -0.03258, 0.3806, 0.9242, -0.03258, 0.3806, 0.9242, 0.007548, 0.5518, 0.8339, 0.007548, 0.5518, 0.8339, 0.007548, 0.5518, 0.8339, -0.03509, -0.3786, 0.9249, -0.03509, -0.3786, 0.9249, -0.03509, -0.3786, 0.9249, -0.3654, -0.5093, 0.7792, -0.3654, -0.5093, 0.7792, -0.3654, -0.5093, 0.7792, -0.4512, 0.2503, 0.8566, -0.4512, 0.2503, 0.8566, -0.4512, 0.2503, 0.8566, -0.3657, 0.5093, 0.7791, -0.3657, 0.5093, 0.7791, -0.3657, 0.5093, 0.7791, -0.4531, -0.2475, 0.8564, -0.4531, -0.2475, 0.8564, -0.4531, -0.2475, 0.8564, 0.1662, -0.3752, 0.9119, 0.1661, -0.3755, 0.9118, 0.1662, -0.3752, 0.9119, 0.07835, 0.5696, 0.8182, 0.07835, 0.5696, 0.8182, 0.07835, 0.5696, 0.8182, 0.1684, 0.376, 0.9112, 0.1684, 0.376, 0.9112, 0.1684, 0.376, 0.9112, 0.07836, -0.5696, 0.8182, 0.07836, -0.5696, 0.8182, 0.07836, -0.5696, 0.8182, 0.3081, -0.3359, 0.8901, 0.3081, -0.3359, 0.8901, 0.3081, -0.3359, 0.8901, 0.2164, -0.167, 0.9619, 0.2165, -0.1669, 0.9619, 0.2165, -0.1669, 0.9619, 0.308, 0.3359, 0.8901, 0.308, 0.336, 0.8901, 0.308, 0.336, 0.8901, 0.2165, 0.1669, 0.9619, 0.2165, 0.167, 0.9619, 0.2165, 0.167, 0.9619, 0.2798, -0.5187, 0.8079, 0.2798, -0.5187, 0.8079, 0.2798, -0.5187, 0.8079, 0.8341, 0.1543, 0.5296, 0.8341, 0.1544, 0.5296, 0.8341, 0.1543, 0.5296, 0.2798, 0.5187, 0.8079, 0.2798, 0.5187, 0.8079, 0.2798, 0.5187, 0.8079, 0.8341, -0.1543, 0.5296, 0.8341, -0.1543, 0.5296, 0.8341, -0.1543, 0.5296, 0.154, -0.5648, 0.8107, 0.154, -0.5648, 0.8107, 0.154, -0.5648, 0.8107, 0.4202, 0.3257, 0.847, 0.4202, 0.3257, 0.847, 0.4202, 0.3257, 0.847, 0.1539, 0.5648, 0.8107, 0.1539, 0.5648, 0.8107, 0.1539, 0.5648, 0.8107, 0.4199, -0.3255, 0.8472, 0.4199, -0.3255, 0.8472, 0.4199, -0.3255, 0.8472, 0.8797, 0.05293, 0.4725, 0.8797, 0.05295, 0.4725, 0.8797, 0.05295, 0.4725, 0.312, 0.4334, 0.8455, 0.312, 0.4334, 0.8455, 0.312, 0.4334, 0.8455, 0.8797, -0.05294, 0.4725, 0.8797, -0.05292, 0.4725, 0.8797, -0.05294, 0.4725, 0.312, -0.4334, 0.8455, 0.312, -0.4334, 0.8455, 0.312, -0.4334, 0.8455, 0.2944, -0.05613, 0.954, 0.2944, -0.05613, 0.954, 0.2944, -0.05612, 0.954, 0.2079, 0.132, 0.9692, 0.2079, 0.132, 0.9692, 0.2079, 0.132, 0.9692, 0.2943, 0.05614, 0.9541, 0.2943, 0.05614, 0.9541, 0.2943, 0.05614, 0.9541, 0.2079, -0.132, 0.9692, 0.2079, -0.132, 0.9692, 0.2079, -0.132, 0.9692, 0.3104, 0.02526, 0.9503, 0.3104, 0.02527, 0.9503, 0.3104, 0.02527, 0.9503, 0.3332, 0.223, 0.9161, 0.3332, 0.223, 0.9161, 0.3332, 0.223, 0.9161, 0.3104, -0.02528, 0.9503, 0.3104, -0.02527, 0.9503, 0.3104, -0.02527, 0.9503, 0.3332, -0.223, 0.9161, 0.3332, -0.223, 0.9161, 0.3332, -0.223, 0.9161, 0.02394, -0.1154, 0.993, 0.02394, -0.1154, 0.993, 0.02394, -0.1154, 0.993, -0.2391, 0.08329, 0.9674, -0.2391, 0.0833, 0.9674, -0.2391, 0.08332, 0.9674, 0.02394, 0.1154, 0.993, 0.02394, 0.1154, 0.993, 0.02394, 0.1154, 0.993, -0.2391, -0.0833, 0.9674, -0.2391, -0.0833, 0.9674, -0.2391, -0.0833, 0.9674, -0.5781, -0.573, 0.581, -0.5781, -0.573, 0.581, -0.5781, -0.573, 0.581, -0.5891, 0.1817, 0.7874, -0.5891, 0.1817, 0.7874, -0.5891, 0.1817, 0.7874, -0.5894, -0.1815, 0.7872, -0.5894, -0.1815, 0.7872, -0.5894, -0.1815, 0.7872, -0.5779, 0.5729, 0.5812, -0.5779, 0.5729, 0.5812, -0.5779, 0.5729, 0.5812, -0.1621, 0.6097, 0.7759, -0.1621, 0.6097, 0.7759, -0.1621, 0.6097, 0.7759, 0.08451, -0.0741, 0.9937, 0.08451, -0.0741, 0.9937, 0.08451, -0.07409, 0.9937, 0.08129, 0.07342, 0.994, 0.0813, 0.07341, 0.994, 0.08129, 0.07342, 0.994, -0.1514, -0.6097, 0.778, -0.1514, -0.6097, 0.778, -0.1514, -0.6097, 0.778, -0.4843, 0.6016, 0.6353, -0.4843, 0.6016, 0.6353, -0.4843, 0.6016, 0.6353, -0.4918, -0.133, 0.8605, -0.4918, -0.133, 0.8605, -0.4918, -0.133, 0.8605, -0.4924, 0.133, 0.8602, -0.4924, 0.133, 0.8602, -0.4924, 0.133, 0.8602, -0.4905, -0.5985, 0.6334, -0.4905, -0.5985, 0.6334, -0.4905, -0.5985, 0.6334, 0.4236, -0.5136, 0.7461, 0.4236, -0.5136, 0.7461, 0.4236, -0.5136, 0.7462, 0.6683, -0.0649, 0.7411, 0.6683, -0.0649, 0.7411, 0.6683, -0.0649, 0.7411, 0.658, 0.06166, 0.7505, 0.658, 0.06162, 0.7505, 0.658, 0.06164, 0.7505, 0.4741, 0.4983, 0.7259, 0.4741, 0.4983, 0.7259, 0.4741, 0.4983, 0.7259, -0.3584, -0.4211, 0.8332, -0.3584, -0.4211, 0.8332, -0.3584, -0.4211, 0.8332, -0.3358, 0.2405, 0.9107, -0.3358, 0.2405, 0.9107, -0.3358, 0.2405, 0.9107, -0.3358, -0.2405, 0.9107, -0.3358, -0.2405, 0.9107, -0.3358, -0.2405, 0.9107, -0.3584, 0.4211, 0.8332, -0.3584, 0.4211, 0.8332, -0.3584, 0.4211, 0.8332, -0.401, 0.5452, 0.7362, -0.401, 0.5452, 0.7362, -0.401, 0.5452, 0.7362, -0.7713, -0.165, 0.6147, -0.7713, -0.165, 0.6147, -0.7713, -0.165, 0.6147, -0.7712, 0.1651, 0.6148, -0.7712, 0.1651, 0.6148, -0.7712, 0.1651, 0.6148, -0.4012, -0.5452, 0.736, -0.4012, -0.5452, 0.736, -0.4012, -0.5452, 0.736, -0.3081, -0.3082, 0.9, -0.3081, -0.3083, 0.9, -0.3081, -0.3083, 0.9, -0.5888, 0.2645, 0.7638, -0.5888, 0.2645, 0.7638, -0.5888, 0.2645, 0.7638, -0.5888, -0.2645, 0.7638, -0.5888, -0.2645, 0.7638, -0.5888, -0.2645, 0.7638, -0.3082, 0.3083, 0.9, -0.3082, 0.3082, 0.9, -0.3082, 0.3083, 0.9, -0.9993, 9.703e-06, -0.03763, -0.9993, 8.177e-06, -0.03763, -0.9993, 8.013e-06, -0.03763, -0.9993, -8.133e-06, -0.03763, -0.9993, -8.944e-06, -0.03763, -0.9993, -8.129e-06, -0.03763, -0.9993, -2.522e-07, -0.03763, -0.9993, -6.258e-07, -0.03763, -0.9993, -1.788e-07, -0.03763, -0.9993, -5.118e-07, -0.03764, -0.9993, 5.939e-08, -0.03764, -0.9993, 4.219e-07, -0.03764, -0.9993, -3.707e-07, -0.03764, -0.9993, -1.019e-06, -0.03764, -0.9993, 1.034e-07, -0.03764, -0.9993, -1.148e-06, -0.03764, -0.9993, -9.203e-05, -0.03764, -0.9993, -5.215e-08, -0.03764, -0.9993, 1.244e-07, -0.03763, -0.9993, -7.823e-08, -0.03763, -0.9993, 7.134e-07, -0.03763, 0.01269, 0.9864, -0.1638, 0.01268, 0.9864, -0.1638, 0.01268, 0.9864, -0.1638, 0.01267, 0.9864, -0.1638, 0.01267, 0.9864, -0.1638, 0.01267, 0.9864, -0.1638, 0.01267, 0.9864, -0.1638, 0.01268, 0.9864, -0.1638, 0.01267, 0.9864, -0.1638, 0.01269, 0.9864, -0.1638, 0.01268, 0.9864, -0.1638, 0.01268, 0.9864, -0.1638, 0.01267, 0.9864, -0.1638, 0.01267, 0.9864, -0.1638, 0.01267, 0.9864, -0.1638, 0.01269, 0.9864, -0.1638, 0.01269, 0.9864, -0.1638, 0.01269, 0.9864, -0.1638, 0.01268, 0.9864, -0.1638, 0.01268, 0.9864, -0.1638, 0.01268, 0.9864, -0.1638, 0.01269, 0.9864, -0.1638, 0.01269, 0.9864, -0.1638, 0.01269, 0.9864, -0.1638, 0.01269, 0.9864, -0.1638, 0.01269, 0.9864, -0.1638, 0.01269, 0.9864, -0.1638, 0.01263, 0.9864, -0.1638, 0.0127, 0.9864, -0.1638, 0.01271, 0.9864, -0.1638, 0.01268, 0.9864, -0.1638, 0.01271, 0.9864, -0.1639, 0.01261, 0.9864, -0.1638, 0.01267, 0.9864, -0.1638, 0.01268, 0.9864, -0.1638, 0.01268, 0.9864, -0.1638, 0.01268, 0.9864, -0.1638, 0.01269, 0.9864, -0.1638, 0.01268, 0.9864, -0.1638, 0.01272, 0.9864, -0.1638, 0.01267, 0.9864, -0.1638, 0.0127, 0.9864, -0.1638, 0.01268, 0.9864, -0.1638, 0.01269, 0.9864, -0.1638, 0.01268, 0.9864, -0.1638, 0.01267, 0.9864, -0.1638, 0.01267, 0.9864, -0.1638, 0.01267, 0.9864, -0.1638, 0.01271, 0.9864, -0.1638, 0.01269, 0.9864, -0.1638, 0.01268, 0.9864, -0.1638, 0.0127, 0.9864, -0.1638, 0.01271, 0.9864, -0.1638, 0.01271, 0.9864, -0.1638, -0.01823, -0.9902, -0.1388, -0.01824, -0.9902, -0.1388, -0.01824, -0.9902, -0.1388, -0.01823, -0.9902, -0.1388, -0.01823, -0.9901, -0.1388, -0.01823, -0.9901, -0.1388, -0.01823, -0.9901, -0.1388, -0.01823, -0.9901, -0.1388, -0.01823, -0.9901, -0.1388, -0.01823, -0.9901, -0.1388, -0.01823, -0.9901, -0.1388, -0.01823, -0.9901, -0.1388, -0.01826, -0.9901, -0.1388, -0.01821, -0.9901, -0.1388, -0.01822, -0.9901, -0.1388, -0.01826, -0.9902, -0.1388, -0.01826, -0.9902, -0.1388, -0.01825, -0.9902, -0.1388, -0.01822, -0.9902, -0.1388, -0.01822, -0.9902, -0.1388, -0.01822, -0.9902, -0.1388, -0.01823, -0.9901, -0.1388, -0.01823, -0.9901, -0.1388, -0.01823, -0.9901, -0.1388, -0.01823, -0.9901, -0.1388, -0.01823, -0.9901, -0.1388, -0.01823, -0.9901, -0.1388, -0.01823, -0.9901, -0.1388, -0.01823, -0.9901, -0.1388, -0.01823, -0.9902, -0.1388, -0.01823, -0.9902, -0.1388, -0.01823, -0.9901, -0.1388, -0.01823, -0.9901, -0.1388, -0.01823, -0.9901, -0.1388, -0.01827, -0.9901, -0.1388, -0.01817, -0.9901, -0.1388, -0.01824, -0.9901, -0.1388, -0.01824, -0.9901, -0.1388, -0.01824, -0.9902, -0.1388, -0.01824, -0.9901, -0.1388, -0.01824, -0.9901, -0.1388, -0.01825, -0.9901, -0.1388, -0.01824, -0.9901, -0.1388, -0.01823, -0.9901, -0.1388, -0.01823, -0.9901, -0.1388, -0.01821, -0.9902, -0.1388, -0.01824, -0.9902, -0.1388, -0.01823, -0.9902, -0.1388, -0.01827, -0.9901, -0.1388, -0.01818, -0.9901, -0.1388, -0.01823, -0.9901, -0.1388, -0.01823, -0.9902, -0.1388, -0.01824, -0.9902, -0.1388, -0.01826, -0.9902, -0.1388, -0.4558, -0.08331, 0.8862, -0.4558, -0.08331, 0.8862, -0.4558, -0.08331, 0.8862, -0.008889, 0.2652, 0.9642, -0.008889, 0.2652, 0.9642, -0.008889, 0.2652, 0.9642, 0.4064, -0.1935, 0.893, 0.4064, -0.1935, 0.893, 0.4064, -0.1935, 0.893, 0.2409, 0.04483, 0.9695, 0.2409, 0.04484, 0.9695, 0.2409, 0.04484, 0.9695, 0.1216, 0.005344, 0.9926, 0.1216, 0.005342, 0.9926, 0.1216, 0.005337, 0.9926, 0.01365, 0.1126, 0.9935, 0.01365, 0.1126, 0.9935, 0.01365, 0.1126, 0.9935, -0.01124, -0.2337, 0.9723, -0.01124, -0.2336, 0.9723, -0.01124, -0.2337, 0.9723, -0.2173, -0.1479, 0.9648, -0.2173, -0.1479, 0.9648, -0.2173, -0.1479, 0.9648, -0.4612, -0.03625, 0.8866, -0.4612, -0.03624, 0.8866, -0.4612, -0.03625, 0.8866, -0.2028, 0.09463, 0.9746, -0.2028, 0.09464, 0.9746, -0.2028, 0.09463, 0.9746, 0.2869, -0.1964, 0.9376, 0.2869, -0.1964, 0.9376, 0.2869, -0.1964, 0.9376, 0.303, 0.07562, 0.95, 0.303, 0.07562, 0.95, 0.303, 0.07563, 0.95, 0.6798, -0.06152, 0.7308, 0.6798, -0.06154, 0.7308, 0.6798, -0.06156, 0.7308, 0.05619, 0.03953, 0.9976, 0.05619, 0.03952, 0.9976, 0.05619, 0.03956, 0.9976, -0.09696, -0.2385, 0.9663, -0.09696, -0.2385, 0.9663, -0.09695, -0.2384, 0.9663, -0.6625, -0.1426, 0.7354, -0.6625, -0.1426, 0.7354, -0.6625, -0.1426, 0.7354, 0.0, 0.0, -1.0, 0.0, 0.0, -1.0, 0.0, 0.0, -1.0, -0.4556, 0.08324, 0.8863, -0.4556, 0.08324, 0.8863, -0.4556, 0.08324, 0.8863, 0.4074, 0.1934, 0.8925, 0.4074, 0.1935, 0.8925, 0.4074, 0.1935, 0.8925, -0.01159, 0.2336, 0.9723, -0.01158, 0.2336, 0.9723, -0.01159, 0.2336, 0.9723, -0.2184, 0.148, 0.9646, -0.2184, 0.148, 0.9646, -0.2184, 0.148, 0.9646, 0.2864, 0.1961, 0.9378, 0.2864, 0.1961, 0.9378, 0.2864, 0.1961, 0.9378, 0.3057, -0.07633, 0.9491, 0.3057, -0.07632, 0.9491, 0.3057, -0.07632, 0.9491, 0.6787, 0.06085, 0.7319, 0.6787, 0.06085, 0.7319, 0.6787, 0.06087, 0.7319, -0.09694, 0.2385, 0.9663, -0.09694, 0.2385, 0.9663, -0.09694, 0.2385, 0.9663, 0.9999, 1.668e-05, -0.01402, 0.9999, 2.092e-05, -0.01401, 0.9999, 1.927e-05, -0.01402, 0.9999, -2.196e-05, -0.01401, 0.9999, -1.571e-05, -0.01402, 0.9999, -2.046e-05, -0.01401, 0.9999, -1.078e-06, -0.014, 0.9999, -1.967e-06, -0.014, 0.9999, -1.757e-06, -0.014, 0.9999, 3.79e-06, -0.01401, 0.9999, 2.339e-06, -0.01401, 0.9999, 3.017e-06, -0.01401, 0.9999, 3.096e-07, -0.014, 0.9999, 2.594e-06, -0.014, 0.9999, 1.511e-06, -0.014, 0.9999, 4.48e-07, -0.014, 0.9999, -1.32e-07, -0.014, 0.9999, -8.212e-07, -0.014, 0.9999, -2.84e-06, -0.01401, 0.9999, -4.329e-06, -0.01401, 0.9999, -3.8e-06, -0.01401, -0.008858, -0.2652, 0.9642, -0.008858, -0.2652, 0.9642, -0.008858, -0.2652, 0.9642, -0.9991, -0.03037, -0.02899, -0.9991, -0.03037, -0.02899, -0.9991, -0.03037, -0.02899, 0.243, -0.04387, 0.969, 0.243, -0.04388, 0.969, 0.243, -0.04388, 0.969, 0.1185, -0.004632, 0.9929, 0.1185, -0.004633, 0.9929, 0.1185, -0.004631, 0.9929, 0.01413, -0.1124, 0.9936, 0.01414, -0.1123, 0.9936, 0.01414, -0.1123, 0.9936, -0.4603, 0.03604, 0.887, -0.4603, 0.03604, 0.887, -0.4603, 0.03604, 0.887, -0.2024, -0.09451, 0.9747, -0.2024, -0.09451, 0.9747, -0.2024, -0.09451, 0.9747, 0.05381, -0.03964, 0.9978, 0.05381, -0.03965, 0.9978, 0.05381, -0.03967, 0.9978, -0.6626, 0.1426, 0.7353, -0.6626, 0.1426, 0.7353, -0.6626, 0.1426, 0.7353, 0.01267, -0.9865, -0.1631, 0.01266, -0.9865, -0.1631, 0.01267, -0.9865, -0.1631, 0.01265, -0.9865, -0.1631, 0.01266, -0.9865, -0.1631, 0.01267, -0.9865, -0.1631, 0.01267, -0.9865, -0.1631, 0.01268, -0.9865, -0.1631, 0.01268, -0.9865, -0.1631, 0.01265, -0.9865, -0.1631, 0.01265, -0.9865, -0.1631, 0.01265, -0.9865, -0.1631, 0.01267, -0.9865, -0.1631, 0.01267, -0.9865, -0.1631, 0.01267, -0.9865, -0.1631, 0.01268, -0.9865, -0.1631, 0.01268, -0.9865, -0.1631, 0.01268, -0.9865, -0.1631, 0.01267, -0.9865, -0.1631, 0.01267, -0.9865, -0.1631, 0.01266, -0.9865, -0.1631, 0.01266, -0.9865, -0.1631, 0.01266, -0.9865, -0.1631, 0.01267, -0.9865, -0.1631, 0.01266, -0.9865, -0.1631, 0.01267, -0.9865, -0.1631, 0.01267, -0.9865, -0.1631, 0.01267, -0.9865, -0.1631, 0.01267, -0.9865, -0.1631, 0.01266, -0.9865, -0.1631, 0.01266, -0.9865, -0.1631, 0.01269, -0.9865, -0.1631, 0.01271, -0.9865, -0.1631, 0.01265, -0.9865, -0.1631, 0.0127, -0.9865, -0.1631, 0.01273, -0.9865, -0.1631, 0.01268, -0.9865, -0.1631, 0.01267, -0.9865, -0.1631, 0.01267, -0.9865, -0.1631, 0.01264, -0.9865, -0.1631, 0.01268, -0.9865, -0.1631, 0.01264, -0.9865, -0.1631, 0.01269, -0.9865, -0.1631, 0.01268, -0.9865, -0.1631, 0.01266, -0.9865, -0.1631, 0.01268, -0.9865, -0.1631, 0.01267, -0.9865, -0.1631, 0.0127, -0.9865, -0.1631, 0.01268, -0.9865, -0.1631, 0.01271, -0.9865, -0.1631, 0.01264, -0.9865, -0.1631, 0.01266, -0.9865, -0.1631, 0.01266, -0.9865, -0.1631, 0.01266, -0.9865, -0.1631, -0.01825, 0.9901, -0.1388, -0.01824, 0.9901, -0.1388, -0.01824, 0.9901, -0.1388, -0.01822, 0.9901, -0.1388, -0.01823, 0.9901, -0.1388, -0.01823, 0.9901, -0.1388, -0.01825, 0.9901, -0.1388, -0.01825, 0.9901, -0.1388, -0.01825, 0.9901, -0.1388, -0.01823, 0.9901, -0.1388, -0.01827, 0.9901, -0.1388, -0.01824, 0.9901, -0.1388, -0.01823, 0.9901, -0.1388, -0.01823, 0.9901, -0.1388, -0.01823, 0.9901, -0.1388, -0.01823, 0.9901, -0.1388, -0.01823, 0.9901, -0.1388, -0.01823, 0.9901, -0.1388, -0.01823, 0.9901, -0.1388, -0.01823, 0.9901, -0.1388, -0.01823, 0.9901, -0.1388, -0.01823, 0.9901, -0.1388, -0.01823, 0.9901, -0.1388, -0.01823, 0.9901, -0.1388, -0.01823, 0.9902, -0.1388, -0.01823, 0.9902, -0.1388, -0.01822, 0.9902, -0.1388, -0.01823, 0.9901, -0.1388, -0.01824, 0.9901, -0.1388, -0.01825, 0.9902, -0.1388, -0.01823, 0.9901, -0.1388, -0.01823, 0.9901, -0.1388, -0.01823, 0.9901, -0.1388, -0.01823, 0.9901, -0.1388, -0.01823, 0.9901, -0.1388, -0.01823, 0.9901, -0.1388, -0.01826, 0.9901, -0.1388, -0.01825, 0.9901, -0.1388, -0.01819, 0.9901, -0.1388, -0.01823, 0.9901, -0.1388, -0.01823, 0.9901, -0.1388, -0.01823, 0.9901, -0.1388, -0.01823, 0.9901, -0.1388, -0.01823, 0.9901, -0.1388, -0.01824, 0.9901, -0.1388, -0.01825, 0.9901, -0.1388, -0.01826, 0.9901, -0.1388, -0.01823, 0.9901, -0.1388, -0.0183, 0.9901, -0.1388, -0.01821, 0.9901, -0.1388, -0.0182, 0.9901, -0.1388, -0.01823, 0.9901, -0.1388, -0.01824, 0.9901, -0.1388, -0.01824, 0.9901, -0.1388, 0.0, 0.0, -1.0, 0.0, 0.0, -1.0, 0.0, 0.0, -1.0, 0.9999, -0.003079, -0.01203, 0.9999, -0.003079, -0.01203, 0.9999, -0.00308, -0.01203, 0.9999, 0.01171, -0.0001338, 0.9999, 0.01171, -0.0001336, 0.9999, 0.01171, -0.0001333, 0.0, 0.0, -1.0, 0.0, 0.0, -1.0, 0.0, 0.0, -1.0, 0.9999, 0.003033, -0.01198, 0.9999, 0.003033, -0.01198, 0.9999, 0.003033, -0.01198, 0.0, 0.0, -1.0, 0.0, 0.0, -1.0, 0.0, 0.0, -1.0, 0.0, 0.0, -1.0, 0.0, 0.0, -1.0, 0.0, 0.0, -1.0, 0.9999, -0.01172, -0.000143, 0.9999, -0.01172, -0.0001433, 0.9999, -0.01172, -0.0001435, -0.9991, -0.03131, -0.02845, -0.9991, -0.03131, -0.02844, -0.9991, -0.03131, -0.02844, 0.0, 0.0, -1.0, 0.0, 0.0, -1.0, 0.0, 0.0, -1.0, -0.9991, 0.03048, -0.02928, -0.9991, 0.03048, -0.02928, -0.9991, 0.03049, -0.02927, 0.0, 0.0, -1.0, 0.0, 0.0, -1.0, 0.0, 0.0, -1.0, 0.0, 0.0, -1.0, 0.0, 0.0, -1.0, 0.0, 0.0, -1.0, -0.9991, 0.03141, -0.02831, -0.9991, 0.0314, -0.02832, -0.9991, 0.0314, -0.02832, 0.5953, -0.1536, 0.7887, 0.5953, -0.1536, 0.7887, 0.5953, -0.1536, 0.7887, 0.3352, 0.2239, 0.9151, 0.3352, 0.2239, 0.9151, 0.3353, 0.2239, 0.9151, 0.3354, -0.224, 0.9151, 0.3354, -0.224, 0.9151, 0.3354, -0.2239, 0.9151, 0.5952, 0.1537, 0.7888, 0.5952, 0.1537, 0.7888, 0.5952, 0.1537, 0.7888, -0.2283, 0.1332, 0.9644, -0.2283, 0.1333, 0.9644, -0.2283, 0.1332, 0.9644, -0.08366, -0.3245, 0.9422, -0.08366, -0.3245, 0.9422, -0.08366, -0.3245, 0.9422, -0.08347, 0.3243, 0.9423, -0.08347, 0.3243, 0.9423, -0.08347, 0.3243, 0.9423, -0.2285, -0.1331, 0.9644, -0.2285, -0.1331, 0.9644, -0.2285, -0.1331, 0.9644, 0.7239, -0.3061, 0.6183, 0.7239, -0.3061, 0.6183, 0.7239, -0.3061, 0.6183, 0.6233, -0.1441, 0.7686, 0.6233, -0.1441, 0.7686, 0.6233, -0.1441, 0.7686, 0.6215, 0.1437, 0.7701, 0.6215, 0.1437, 0.7701, 0.6215, 0.1438, 0.7701, 0.7261, 0.3044, 0.6165, 0.7261, 0.3044, 0.6165, 0.7261, 0.3044, 0.6165, 0.6246, 0.2559, 0.7378, 0.6246, 0.2559, 0.7378, 0.6246, 0.2559, 0.7378, 0.6074, 0.0004633, 0.7944, 0.6074, 0.0004885, 0.7944, 0.6074, 0.0004495, 0.7944, 0.6072, -0.0004551, 0.7946, 0.6072, -0.0004769, 0.7946, 0.6072, -0.0004598, 0.7946, 0.6237, -0.2563, 0.7384, 0.6237, -0.2563, 0.7384, 0.6237, -0.2563, 0.7384, 0.6439, -0.3942, 0.6558, 0.6439, -0.3942, 0.6558, 0.6439, -0.3942, 0.6558, 0.7758, -0.1519, 0.6124, 0.7758, -0.1519, 0.6124, 0.7758, -0.1519, 0.6124, 0.7781, 0.1512, 0.6096, 0.7781, 0.1512, 0.6096, 0.7781, 0.1512, 0.6096, 0.6238, 0.4014, 0.6706, 0.6238, 0.4014, 0.6706, 0.6238, 0.4014, 0.6706, 0.2354, 0.1121, 0.9654, 0.2354, 0.1121, 0.9654, 0.2354, 0.1121, 0.9654, 0.09372, -0.3737, 0.9228, 0.09372, -0.3737, 0.9228, 0.09372, -0.3737, 0.9228, 0.09363, 0.3735, 0.9229, 0.09363, 0.3735, 0.9229, 0.09363, 0.3735, 0.9229, 0.2355, -0.1119, 0.9654, 0.2355, -0.1119, 0.9654, 0.2355, -0.1119, 0.9654, 0.06883, -0.1674, 0.9835, 0.06883, -0.1674, 0.9835, 0.06883, -0.1674, 0.9835, 0.3068, 0.2591, 0.9158, 0.3068, 0.2592, 0.9158, 0.3068, 0.2592, 0.9158, 0.3068, -0.2593, 0.9158, 0.3068, -0.2593, 0.9158, 0.3068, -0.2593, 0.9158, 0.06875, 0.1676, 0.9835, 0.06875, 0.1676, 0.9835, 0.06874, 0.1676, 0.9835, -0.7566, -0.0181, 0.6536, -0.7566, -0.01806, 0.6536, -0.7566, -0.01809, 0.6536, -0.4533, 0.5373, 0.7112, -0.4533, 0.5373, 0.7112, -0.4533, 0.5373, 0.7112, -0.7569, 0.01822, 0.6533, -0.7569, 0.0182, 0.6533, -0.7569, 0.01819, 0.6533, -0.4534, -0.5373, 0.7112, -0.4534, -0.5373, 0.7112, -0.4534, -0.5373, 0.7112, -0.555, 0.08034, 0.828, -0.555, 0.0803, 0.828, -0.555, 0.0803, 0.828, -0.4979, 0.4124, 0.7629, -0.4979, 0.4124, 0.7629, -0.4979, 0.4124, 0.7629, -0.555, -0.08043, 0.8279, -0.555, -0.08043, 0.8279, -0.5551, -0.0804, 0.8279, -0.4977, -0.4124, 0.763, -0.4977, -0.4124, 0.763, -0.4977, -0.4124, 0.763, -0.1918, -0.0878, 0.9775, -0.1918, -0.08779, 0.9775, -0.1918, -0.0878, 0.9775, -0.1294, 0.2974, 0.9459, -0.1294, 0.2974, 0.9459, -0.1294, 0.2974, 0.9459, -0.1921, 0.08775, 0.9774, -0.1921, 0.08775, 0.9774, -0.1921, 0.08775, 0.9774, -0.129, -0.2974, 0.946, -0.129, -0.2974, 0.946, -0.129, -0.2974, 0.946, -0.5951, -0.4956, 0.6327, -0.5951, -0.4956, 0.6327, -0.5951, -0.4956, 0.6327, -0.7351, -0.1589, 0.6591, -0.7351, -0.1589, 0.6591, -0.7351, -0.1589, 0.6591, -0.595, 0.4956, 0.6327, -0.595, 0.4956, 0.6328, -0.595, 0.4956, 0.6328, -0.7352, 0.1588, 0.6589, -0.7352, 0.1588, 0.6589, -0.7352, 0.1588, 0.6589, 0.00714, -0.5517, 0.834, 0.00714, -0.5517, 0.834, 0.007139, -0.5517, 0.834, -0.03256, 0.3806, 0.9242, -0.03256, 0.3806, 0.9242, -0.03256, 0.3806, 0.9242, 0.007566, 0.5518, 0.8339, 0.007566, 0.5518, 0.8339, 0.007566, 0.5518, 0.8339, -0.03505, -0.3786, 0.9249, -0.03505, -0.3786, 0.9249, -0.03505, -0.3786, 0.9249, -0.3654, -0.5093, 0.7792, -0.3654, -0.5093, 0.7792, -0.3654, -0.5093, 0.7792, -0.4512, 0.2503, 0.8566, -0.4512, 0.2503, 0.8566, -0.4512, 0.2503, 0.8566, -0.3657, 0.5093, 0.7791, -0.3657, 0.5093, 0.7791, -0.3657, 0.5093, 0.7791, -0.4531, -0.2475, 0.8564, -0.4531, -0.2475, 0.8564, -0.4531, -0.2474, 0.8564, 0.1661, -0.3752, 0.9119, 0.1661, -0.3752, 0.9119, 0.1661, -0.3752, 0.9119, 0.07835, 0.5696, 0.8182, 0.07835, 0.5696, 0.8182, 0.07835, 0.5696, 0.8182, 0.1684, 0.376, 0.9112, 0.1684, 0.376, 0.9112, 0.1684, 0.376, 0.9112, 0.07835, -0.5696, 0.8182, 0.07835, -0.5696, 0.8182, 0.07835, -0.5696, 0.8182, 0.308, -0.336, 0.8901, 0.308, -0.3359, 0.8901, 0.308, -0.336, 0.8901, 0.2164, -0.1669, 0.9619, 0.2164, -0.167, 0.9619, 0.2164, -0.1669, 0.9619, 0.308, 0.336, 0.8901, 0.308, 0.3359, 0.8901, 0.308, 0.336, 0.8901, 0.2165, 0.167, 0.9619, 0.2165, 0.167, 0.9619, 0.2165, 0.1669, 0.9619, 0.2798, -0.5187, 0.8079, 0.2798, -0.5187, 0.8079, 0.2798, -0.5187, 0.8079, 0.8341, 0.1544, 0.5296, 0.8341, 0.1544, 0.5296, 0.8341, 0.1543, 0.5296, 0.2798, 0.5187, 0.8079, 0.2798, 0.5187, 0.8079, 0.2798, 0.5187, 0.8079, 0.8341, -0.1544, 0.5296, 0.8341, -0.1543, 0.5296, 0.8341, -0.1543, 0.5296, 0.154, -0.5648, 0.8107, 0.154, -0.5648, 0.8107, 0.154, -0.5648, 0.8107, 0.4203, 0.3257, 0.8469, 0.4203, 0.3257, 0.8469, 0.4203, 0.3257, 0.8469, 0.1539, 0.5648, 0.8107, 0.1539, 0.5648, 0.8107, 0.1539, 0.5649, 0.8107, 0.4199, -0.3255, 0.8472, 0.4199, -0.3255, 0.8472, 0.4199, -0.3255, 0.8472, 0.8797, 0.05294, 0.4725, 0.8805, 0.04665, 0.4718, 0.8797, 0.05296, 0.4725, 0.3119, 0.4334, 0.8455, 0.3119, 0.4334, 0.8455, 0.3119, 0.4334, 0.8455, 0.8797, -0.05297, 0.4725, 0.8797, -0.05294, 0.4725, 0.8797, -0.05297, 0.4725, 0.3119, -0.4334, 0.8455, 0.3119, -0.4334, 0.8455, 0.3119, -0.4334, 0.8455, 0.2944, -0.05613, 0.954, 0.2944, -0.05613, 0.954, 0.2944, -0.05613, 0.954, 0.2079, 0.132, 0.9692, 0.2079, 0.132, 0.9692, 0.2079, 0.132, 0.9692, 0.2943, 0.05613, 0.954, 0.2943, 0.05613, 0.954, 0.2943, 0.05613, 0.954, 0.2079, -0.132, 0.9692, 0.2079, -0.132, 0.9692, 0.2079, -0.132, 0.9692, 0.3104, 0.02529, 0.9503, 0.3104, 0.02526, 0.9503, 0.3104, 0.02527, 0.9503, 0.3333, 0.223, 0.9161, 0.3333, 0.223, 0.9161, 0.3333, 0.223, 0.9161, 0.3104, -0.02526, 0.9503, 0.3104, -0.02526, 0.9503, 0.3104, -0.02527, 0.9503, 0.3332, -0.223, 0.9161, 0.3332, -0.223, 0.9161, 0.3332, -0.223, 0.9161, 0.02396, -0.1154, 0.993, 0.02396, -0.1154, 0.993, 0.02396, -0.1154, 0.993, -0.2391, 0.08332, 0.9674, -0.2391, 0.08329, 0.9674, -0.2391, 0.08332, 0.9674, 0.02391, 0.1154, 0.993, 0.02391, 0.1154, 0.993, 0.02391, 0.1154, 0.993, -0.2391, -0.08332, 0.9674, -0.2391, -0.0833, 0.9674, -0.2391, -0.08333, 0.9674, -0.5781, -0.573, 0.581, -0.5781, -0.573, 0.581, -0.5781, -0.573, 0.581, -0.5891, 0.1817, 0.7874, -0.5891, 0.1817, 0.7874, -0.5891, 0.1817, 0.7874, -0.5894, -0.1815, 0.7872, -0.5894, -0.1815, 0.7872, -0.5894, -0.1815, 0.7872, -0.5779, 0.5729, 0.5812, -0.5779, 0.5729, 0.5812, -0.5779, 0.5729, 0.5812, -0.1621, 0.6097, 0.7759, -0.1621, 0.6097, 0.7759, -0.1621, 0.6097, 0.7759, 0.0845, -0.07409, 0.9937, 0.0845, -0.0741, 0.9937, 0.0845, -0.07409, 0.9937, 0.08126, 0.07342, 0.994, 0.08126, 0.07341, 0.994, 0.08126, 0.0734, 0.994, -0.1514, -0.6097, 0.778, -0.1514, -0.6097, 0.778, -0.1514, -0.6097, 0.778, -0.4842, 0.6016, 0.6353, -0.4842, 0.6016, 0.6353, -0.4842, 0.6016, 0.6353, -0.4918, -0.133, 0.8605, -0.4918, -0.133, 0.8605, -0.4918, -0.133, 0.8605, -0.4924, 0.133, 0.8602, -0.4924, 0.133, 0.8602, -0.4924, 0.133, 0.8602, -0.4904, -0.5985, 0.6334, -0.4904, -0.5985, 0.6334, -0.4904, -0.5985, 0.6334, 0.4236, -0.5136, 0.7462, 0.4236, -0.5136, 0.7462, 0.4236, -0.5136, 0.7462, 0.6682, -0.06488, 0.7411, 0.6682, -0.06488, 0.7411, 0.6682, -0.0649, 0.7411, 0.658, 0.06165, 0.7505, 0.658, 0.06164, 0.7505, 0.658, 0.06165, 0.7505, 0.4741, 0.4983, 0.7259, 0.4741, 0.4983, 0.7259, 0.4741, 0.4983, 0.7259, -0.3584, -0.4211, 0.8332, -0.3584, -0.4211, 0.8332, -0.3584, -0.4211, 0.8332, -0.3358, 0.2405, 0.9107, -0.3357, 0.2405, 0.9107, -0.3357, 0.2405, 0.9107, -0.3358, -0.2405, 0.9107, -0.3358, -0.2405, 0.9107, -0.3358, -0.2405, 0.9107, -0.3583, 0.4211, 0.8332, -0.3583, 0.4211, 0.8332, -0.3583, 0.4211, 0.8332, -0.401, 0.5452, 0.7362, -0.401, 0.5452, 0.7362, -0.401, 0.5452, 0.7362, -0.7713, -0.165, 0.6147, -0.7713, -0.165, 0.6147, -0.7713, -0.165, 0.6147, -0.7712, 0.1651, 0.6148, -0.7712, 0.1651, 0.6148, -0.7712, 0.1651, 0.6148, -0.4012, -0.5452, 0.736, -0.4012, -0.5452, 0.736, -0.4012, -0.5452, 0.736, -0.3082, -0.3083, 0.9, -0.3082, -0.3083, 0.9, -0.3082, -0.3082, 0.9, -0.5888, 0.2645, 0.7638, -0.5888, 0.2645, 0.7638, -0.5888, 0.2645, 0.7638, -0.5888, -0.2645, 0.7638, -0.5888, -0.2645, 0.7638, -0.5888, -0.2645, 0.7638, -0.3081, 0.3082, 0.9, -0.3081, 0.3083, 0.9, -0.3081, 0.3082, 0.9])] * 3)])

# ---- objects
ob_light = bpy.data.objects.new('Light', light_light)
ob_camera = bpy.data.objects.new('Camera', cam_camera)
ob_backarea = bpy.data.objects.new('BackArea', me_001)

# ---- transforms, parenting, visibility, modifiers, constraints
ob_light.location = (4.076, 1.005, 5.904)
ob_light.rotation_euler = (0.6503, 0.05522, 1.866)
ob_light.lock_rotations_4d = False
ob_light.empty_display_type = 'ARROWS'
ob_light.color = (0.0, 0.0, 0.0, 0.0)
ob_light.lineart.crease_threshold = 0.0
ob_camera.location = (7.359, -6.926, 4.958)
ob_camera.rotation_euler = (1.109, 0.0, 0.8149)
ob_camera.lock_rotations_4d = False
ob_camera.empty_display_type = 'ARROWS'
ob_camera.color = (0.0, 0.0, 0.0, 0.0)
ob_camera.display_type = 'WIRE'
ob_camera.lineart.crease_threshold = 0.0
ob_backarea.location = (0.0, 0.0, 0.5)
ob_backarea.scale = (2.0, 1.0, 1.0)
ob_backarea.lineart.crease_threshold = 0.0
ob_backarea.use_mesh_mirror_y = True

# ---- collection membership
col_collection.objects.link(ob_light)
col_collection.objects.link(ob_camera)
col_collection.objects.link(ob_backarea)

# ---- scene / render settings (as saved in the file)
scene.camera = ob_camera
scene.frame_start = 1; scene.frame_end = 250; scene.frame_set(1)
scene.render.engine = 'BLENDER_EEVEE_NEXT'
scene.cycles.use_denoising = False
scene.cycles.samples = 128
scene.cycles.sampling_pattern = 'TABULATED_SOBOL'
scene.cycles.use_adaptive_sampling = False
scene.cycles.use_light_tree = False
scene.view_settings.view_transform = 'Filmic'
bpy.context.view_layer.update()
